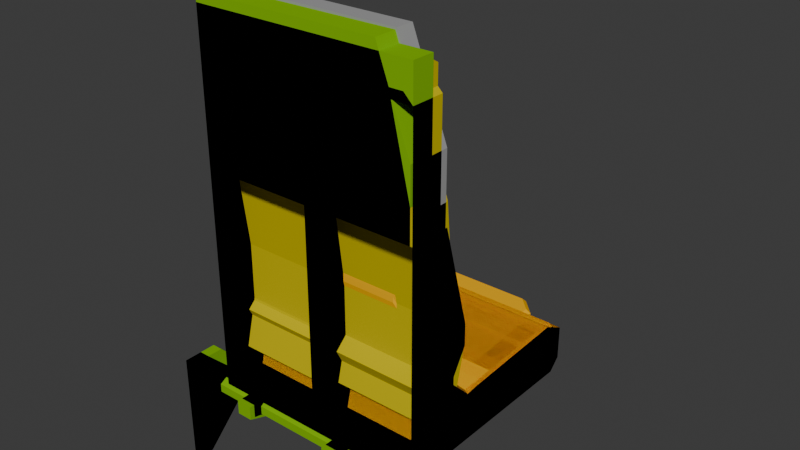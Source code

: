 # Source: seat.blend  (saved by Blender 4.5.90; exported with 4.5.12 LTS)
import bpy
from mathutils import Matrix  # noqa: F401  (used for matrix-valued properties, if any)

bpy.ops.wm.read_factory_settings(use_empty=True)
scene = bpy.context.scene
scene.name = 'Scene'

# ---- collections
col_collection = bpy.data.collections.new('Collection'); scene.collection.children.link(col_collection)
col_driver_seat_1 = bpy.data.collections.new('driver_seat_1'); scene.collection.children.link(col_driver_seat_1)
col_seats = bpy.data.collections.new('seats'); scene.collection.children.link(col_seats)

# ---- materials (node trees are filled in below, after node groups)
mat_color_c01 = bpy.data.materials.new('Color_C01')
mat_color_c01.diffuse_color = (1.0, 0.4941, 0.0, 1.0)
mat_color_c02 = bpy.data.materials.new('Color_C02')
mat_color_c02.diffuse_color = (0.608, 0.4941, 0.0, 1.0)
mat_color_lightgray = bpy.data.materials.new('Color_Lightgray')
mat_color_lightgray.diffuse_color = (0.7843, 0.7843, 0.7843, 1.0)
mat_color_darkgray = bpy.data.materials.new('Color_Darkgray')
mat_color_darkgray.diffuse_color = (0.2275, 0.2275, 0.2275, 1.0)
mat_color_gray = bpy.data.materials.new('Color_Gray')
mat_color_gray.diffuse_color = (0.3373, 0.3373, 0.3373, 1.0)
mat_color_c03 = bpy.data.materials.new('Color_C03')
mat_color_c03.diffuse_color = (0.216, 0.4941, 0.0, 1.0)

# ---- material node trees
mat_color_c01.use_nodes = True; mat_color_c01.node_tree.nodes.clear()
_N = mat_color_c01.node_tree.nodes; _L = mat_color_c01.node_tree.links
n0 = _N.new('ShaderNodeBsdfPrincipled'); n0.name = 'プリンシプルBSDF'; n0.location = (0, 300)
n0.inputs[0].default_value = (1.0, 0.4941, 0.0, 1.0)
n0.inputs[13].default_value = 0.0
n1 = _N.new('ShaderNodeOutputMaterial'); n1.name = 'マテリアル出力'; n1.location = (300, 300)
_L.new(n0.outputs[0], n1.inputs[0])
n1.is_active_output = True
mat_color_c02.use_nodes = True; mat_color_c02.node_tree.nodes.clear()
_N = mat_color_c02.node_tree.nodes; _L = mat_color_c02.node_tree.links
n0 = _N.new('ShaderNodeBsdfPrincipled'); n0.name = 'プリンシプルBSDF'; n0.location = (0, 300)
n0.inputs[0].default_value = (0.608, 0.4941, 0.0, 1.0)
n0.inputs[13].default_value = 0.0
n1 = _N.new('ShaderNodeOutputMaterial'); n1.name = 'マテリアル出力'; n1.location = (300, 300)
_L.new(n0.outputs[0], n1.inputs[0])
n1.is_active_output = True
mat_color_lightgray.use_nodes = True; mat_color_lightgray.node_tree.nodes.clear()
_N = mat_color_lightgray.node_tree.nodes; _L = mat_color_lightgray.node_tree.links
n0 = _N.new('ShaderNodeBsdfPrincipled'); n0.name = 'プリンシプルBSDF'; n0.location = (0, 300)
n0.inputs[0].default_value = (0.7843, 0.7843, 0.7843, 1.0)
n0.inputs[13].default_value = 0.0
n1 = _N.new('ShaderNodeOutputMaterial'); n1.name = 'マテリアル出力'; n1.location = (300, 300)
_L.new(n0.outputs[0], n1.inputs[0])
n1.is_active_output = True
mat_color_darkgray.use_nodes = True; mat_color_darkgray.node_tree.nodes.clear()
_N = mat_color_darkgray.node_tree.nodes; _L = mat_color_darkgray.node_tree.links
n0 = _N.new('ShaderNodeBsdfPrincipled'); n0.name = 'プリンシプルBSDF'; n0.location = (0, 300)
n0.inputs[0].default_value = (0.2275, 0.2275, 0.2275, 1.0)
n0.inputs[13].default_value = 0.0
n1 = _N.new('ShaderNodeOutputMaterial'); n1.name = 'マテリアル出力'; n1.location = (300, 300)
_L.new(n0.outputs[0], n1.inputs[0])
n1.is_active_output = True
mat_color_gray.use_nodes = True; mat_color_gray.node_tree.nodes.clear()
_N = mat_color_gray.node_tree.nodes; _L = mat_color_gray.node_tree.links
n0 = _N.new('ShaderNodeBsdfPrincipled'); n0.name = 'プリンシプルBSDF'; n0.location = (0, 300)
n0.inputs[0].default_value = (0.3373, 0.3373, 0.3373, 1.0)
n0.inputs[13].default_value = 0.0
n1 = _N.new('ShaderNodeOutputMaterial'); n1.name = 'マテリアル出力'; n1.location = (300, 300)
_L.new(n0.outputs[0], n1.inputs[0])
n1.is_active_output = True
mat_color_c03.use_nodes = True; mat_color_c03.node_tree.nodes.clear()
_N = mat_color_c03.node_tree.nodes; _L = mat_color_c03.node_tree.links
n0 = _N.new('ShaderNodeBsdfPrincipled'); n0.name = 'プリンシプルBSDF'; n0.location = (0, 300)
n0.inputs[0].default_value = (0.216, 0.4941, 0.0, 1.0)
n0.inputs[13].default_value = 0.0
n1 = _N.new('ShaderNodeOutputMaterial'); n1.name = 'マテリアル出力'; n1.location = (300, 300)
_L.new(n0.outputs[0], n1.inputs[0])
n1.is_active_output = True

# ---- world
world_world = bpy.data.worlds.new('World'); scene.world = world_world
world_world.use_nodes = True; world_world.node_tree.nodes.clear()
_N = world_world.node_tree.nodes; _L = world_world.node_tree.links
n0 = _N.new('ShaderNodeOutputWorld'); n0.name = 'World Output'; n0.location = (300, 300)
n1 = _N.new('ShaderNodeBackground'); n1.name = 'Background'; n1.location = (10, 300)
n1.inputs[0].default_value = (0.05088, 0.05088, 0.05088, 1.0)
_L.new(n1.outputs[0], n0.inputs[0])
n0.is_active_output = True
world_world.color = (0.05088, 0.05088, 0.05088)
world_world.sun_shadow_jitter_overblur = 0.0

# ---- meshes
me_001 = bpy.data.meshes.new('立方体.001')
me_001.from_pydata([(0.0, -0.325, -0.075), (0.0, 0.0, 0.0), (0.0, -0.22, 0.0), (0.13, 0.0, 0.0), (0.15, -0.22, 0.0), (0.0, -0.16, -0.01), (0.11, -0.16, -0.01), (0.0, -0.17, -0.01), (0.11, -0.17, -0.01), (0.2, -0.325, -0.01), (0.19, 0.08086, 0.0), (0.2, 0.085, -0.01), (0.1559, 0.115, 0.0), (0.16, 0.125, -0.01), (0.0, 0.115, 0.0), (0.0, 0.125, -0.01), (0.2, -0.325, -0.065), (0.1892, -0.325, -0.075), (0.16, 0.1142, -0.075), (0.16, 0.125, -0.065), (0.2, 0.085, -0.065), (0.1892, 0.085, -0.075), (0.0, 0.125, -0.065), (0.0, 0.1142, -0.075), (0.0, -0.325, -0.01), (0.0, -0.315, 0.0), (0.19, -0.315, 0.0)], [], [(22, 15, 13, 19), (12, 14, 1, 3), (17, 0, 23, 18, 21), (20, 11, 9, 16), (11, 20, 19, 13), (16, 17, 21, 20), (2, 4, 8, 7), (4, 3, 6), (1, 5, 6, 3), (6, 5, 7, 8), (8, 4, 6), (12, 10, 11, 13), (25, 26, 4, 2), (13, 15, 14, 12), (19, 20, 21, 18), (18, 23, 22, 19), (9, 11, 10, 26), (10, 12, 3), (24, 0, 17, 16, 9), (26, 10, 3, 4), (9, 26, 25, 24)])
_uv = me_001.uv_layers.new(name='UVマップ')
_uv.uv.foreach_set('vector', [0.4083, 0.375, 0.5917, 0.375, 0.5917, 0.475, 0.4083, 0.475, 0.6526, 0.5059, 0.75, 0.5055, 0.75, 0.5693, 0.6703, 0.5674, 0.375, 0.7325, 0.375, 0.875, 0.375, 0.375, 0.375, 0.4818, 0.375, 0.5182, 0.4083, 0.525, 0.5917, 0.525, 0.5917, 0.725, 0.4083, 0.725, 0.5917, 0.525, 0.4083, 0.525, 0.4083, 0.475, 0.5917, 0.475, 0.375, 0.725, 0.375, 0.7325, 0.375, 0.5182, 0.4083, 0.525, 0.75, 0.7144, 0.67, 0.6998, 0.67, 0.6998, 0.75, 0.7144, 0.67, 0.6998, 0.6703, 0.5674, 0.67, 0.6998, 0.75, 0.5693, 0.75, 0.7144, 0.67, 0.6998, 0.6703, 0.5674, 0.67, 0.6998, 0.75, 0.7144, 0.75, 0.7144, 0.67, 0.6998, 0.67, 0.6998, 0.67, 0.6998, 0.67, 0.6998, 0.625, 0.4787, 0.625, 0.5213, 0.5917, 0.525, 0.5917, 0.475, 0.625, 0.875, 0.6313, 0.7213, 0.67, 0.6998, 0.75, 0.7144, 0.5917, 0.475, 0.5917, 0.375, 0.625, 0.375, 0.625, 0.4724, 0.4083, 0.475, 0.4083, 0.525, 0.375, 0.5182, 0.375, 0.4818, 0.375, 0.4818, 0.375, 0.375, 0.4083, 0.375, 0.4083, 0.475, 0.5917, 0.725, 0.5917, 0.525, 0.6313, 0.5269, 0.6313, 0.7213, 0.6313, 0.5269, 0.6526, 0.5059, 0.6703, 0.5674, 0.5917, 0.875, 0.375, 0.875, 0.375, 0.7325, 0.4083, 0.725, 0.5917, 0.725, 0.6313, 0.7213, 0.6313, 0.5269, 0.6703, 0.5674, 0.67, 0.6998, 0.5917, 0.725, 0.6313, 0.7213, 0.625, 0.875, 0.5917, 0.875])
me_001.materials.append(mat_color_c01)
me_001.update()
me_002 = bpy.data.meshes.new('立方体.002')
me_002.from_pydata([(0.0, 0.2, -0.02), (2.22e-16, 0.19, -0.03), (0.0, 0.19, 0.03), (0.0, 0.2, 0.02), (0.1281, 0.19, -0.03623), (0.134, 0.2, -0.0271), (0.1815, 0.1359, -0.04563), (0.1931, 0.14, -0.03752), (0.1919, 0.1359, 0.01346), (0.2, 0.14, 0.001876), (0.1386, 0.19, 0.02286), (0.1409, 0.2, 0.01229), (0.09634, 0.19, 0.03), (0.09638, 0.2, 0.02), (0.09284, 0.19, -0.03), (0.0946, 0.2001, -0.02002), (5.9e-18, -0.1264, -0.03), (2.22e-16, -0.1864, -0.02), (0.0, -0.1864, 0.01999), (0.0, -0.1264, 0.03), (0.09284, -0.1264, 0.03), (0.09284, -0.1864, 0.01999), (0.09284, -0.1264, -0.03), (0.09371, -0.1864, -0.02), (0.1791, -0.1864, -0.03506), (0.1815, -0.1264, -0.04563), (0.1839, -0.1864, -0.0317), (0.1931, -0.1264, -0.03752), (0.1894, -0.1864, -0.0004671), (0.2, -0.1264, 0.001876), (0.1861, -0.1864, 0.00435), (0.1919, -0.1264, 0.01346), (0.09634, -0.1264, 0.03), (0.09576, -0.1864, 0.01998), (0.1939, -0.1264, -0.03252), (0.1991, -0.1264, -0.003124), (0.1939, 0.07364, -0.03252), (0.1991, 0.07364, -0.003124), (0.2039, -0.1264, -0.03252), (0.2039, -0.1264, -0.003124), (0.2039, 0.07364, -0.03252), (0.2039, 0.07364, -0.003124)], [], [(13, 3, 2, 12), (20, 32, 12, 2, 19), (1, 14, 22, 16), (9, 7, 5, 11), (7, 27, 25, 6), (8, 31, 29, 9), (10, 8, 9, 11), (6, 4, 5, 7), (7, 9, 29, 27), (8, 10, 12, 32, 31), (14, 15, 5, 4), (15, 13, 11, 5), (13, 12, 10, 11), (24, 26, 28, 30, 33, 23), (15, 0, 3, 13), (14, 1, 0, 15), (22, 14, 4, 6, 25), (23, 33, 21), (23, 17, 16, 22), (18, 21, 20, 19), (26, 24, 25, 27), (30, 28, 29, 31), (33, 30, 31, 32), (27, 29, 28, 26), (21, 33, 32, 20), (24, 23, 22, 25), (23, 21, 18, 17), (36, 37, 41, 40), (40, 41, 39, 38), (38, 39, 35, 34), (36, 40, 38, 34), (41, 37, 35, 39)])
me_002.polygons.foreach_set('material_index', [0, 0, 0, 0, 0, 0, 0, 0, 0, 0, 0, 0, 0, 0, 0, 0, 0, 0, 0, 0, 0, 0, 0, 0, 0, 0, 0, 1, 1, 1, 1, 1])
_uv = me_002.uv_layers.new(name='UVマップ')
_uv.uv.foreach_set('vector', [0.5833, 0.4035, 0.5833, 0.25, 0.625, 0.25, 0.625, 0.4035, 0.7262, 0.7435, 0.7215, 0.7435, 0.7215, 0.5062, 0.875, 0.5062, 0.875, 0.7435, 0.125, 0.5063, 0.2785, 0.5063, 0.2785, 0.7435, 0.125, 0.7435, 0.5833, 0.5375, 0.4167, 0.5375, 0.4167, 0.425, 0.5833, 0.425, 0.4167, 0.5375, 0.4167, 0.7435, 0.3625, 0.7435, 0.3625, 0.5401, 0.6375, 0.5401, 0.6375, 0.7435, 0.5833, 0.7435, 0.5833, 0.5375, 0.625, 0.4305, 0.625, 0.532, 0.5833, 0.5375, 0.5833, 0.425, 0.3625, 0.5401, 0.2948, 0.5063, 0.3, 0.5, 0.375, 0.5375, 0.4167, 0.5375, 0.5833, 0.5375, 0.5833, 0.7435, 0.4167, 0.7435, 0.6375, 0.5401, 0.7052, 0.5062, 0.7215, 0.5062, 0.7215, 0.7435, 0.6375, 0.7435, 0.2785, 0.5063, 0.2785, 0.5, 0.3, 0.5, 0.2948, 0.5063, 0.4167, 0.4035, 0.5833, 0.4035, 0.5833, 0.425, 0.4167, 0.425, 0.5833, 0.4035, 0.625, 0.4035, 0.625, 0.4198, 0.5833, 0.425, 0.4167, 0.7651, 0.434, 0.7605, 0.5661, 0.7604, 0.5835, 0.765, 0.5833, 0.8465, 0.4169, 0.8462, 0.2785, 0.5, 0.4167, 0.25, 0.5833, 0.25, 0.5833, 0.4035, 0.2785, 0.5063, 0.125, 0.5063, 0.4167, 0.25, 0.2785, 0.5, 0.2785, 0.7435, 0.2785, 0.5063, 0.2948, 0.5063, 0.3625, 0.5401, 0.3625, 0.7435, 0.4087, 0.8545, 0.5833, 0.8465, 0.6637, 0.7661, 0.2785, 0.75, 0.125, 0.75, 0.125, 0.7435, 0.2785, 0.7435, 0.875, 0.75, 0.7215, 0.75, 0.7262, 0.7435, 0.875, 0.7435, 0.4008, 0.75, 0.3784, 0.75, 0.3625, 0.7435, 0.4167, 0.7435, 0.5835, 0.765, 0.5661, 0.7604, 0.5833, 0.75, 0.625, 0.7625, 0.5833, 0.8465, 0.5835, 0.765, 0.625, 0.7625, 0.625, 0.8465, 0.4167, 0.7435, 0.5833, 0.7435, 0.5661, 0.7604, 0.434, 0.7605, 0.6637, 0.7661, 0.5833, 0.8465, 0.625, 0.8465, 0.7215, 0.75, 0.3586, 0.75, 0.2785, 0.75, 0.2785, 0.7435, 0.3625, 0.7435, 0.4167, 0.8451, 0.5833, 0.8465, 0.5833, 1.0, 0.4167, 1.0, 0.375, 0.25, 0.625, 0.25, 0.625, 0.5, 0.375, 0.5, 0.375, 0.5, 0.625, 0.5, 0.625, 0.75, 0.375, 0.75, 0.375, 0.75, 0.625, 0.75, 0.625, 1.0, 0.375, 1.0, 0.125, 0.5, 0.375, 0.5, 0.375, 0.75, 0.125, 0.75, 0.625, 0.5, 0.875, 0.5, 0.875, 0.75, 0.625, 0.75])
me_002.materials.append(mat_color_c02)
me_002.materials.append(mat_color_lightgray)
me_002.update()
me_004 = bpy.data.meshes.new('立方体.004')
me_004.from_pydata([(0.2039, -0.285, -0.015), (0.2139, -0.285, -0.015), (0.2139, -0.135, -0.06), (0.2139, -0.135, -0.015), (0.2039, -0.235, -0.015), (0.2139, -0.235, -0.015), (0.2, -0.285, -0.015), (0.2, -0.235, -0.015), (0.2, -0.135, -0.015), (0.2, -0.135, -0.06), (0.2139, -0.2637, 0.09018), (0.2139, -0.27, 0.095), (0.2139, -0.28, 0.095), (0.2139, -0.285, 0.09), (0.2039, -0.285, 0.09), (0.2039, -0.28, 0.095), (0.2039, -0.27, 0.095), (0.2039, -0.2637, 0.09018), (0.2139, -0.285, -0.05), (0.2139, -0.275, -0.06), (0.2, -0.275, -0.06), (0.2, -0.285, -0.05), (0.2149, -0.2683, 0.08509), (0.2149, -0.2743, 0.09109), (0.2149, -0.2803, 0.08509), (0.2149, -0.2743, 0.07909), (0.2189, -0.2673, 0.0495), (0.2189, -0.2788, 0.04121), (0.2189, -0.2744, 0.02779), (0.2189, -0.2603, 0.02779), (0.2189, -0.2559, 0.04121), (0.2189, -0.2788, 0.04121), (0.2189, -0.2673, 0.0495), (0.2189, -0.2744, 0.02779), (0.2189, -0.2603, 0.02779), (0.2189, -0.2559, 0.04121), (0.2139, -0.2788, 0.04121), (0.2139, -0.2673, 0.0495), (0.2139, -0.2744, 0.02779), (0.2139, -0.2603, 0.02779), (0.2139, -0.2559, 0.04121)], [], [(2, 3, 5, 1, 18, 19), (0, 1, 13, 14), (2, 9, 8, 3), (5, 4, 17, 10), (4, 0, 14, 15, 16, 17), (1, 5, 10, 11, 12, 13), (0, 4, 7, 6), (3, 8, 7, 4, 5), (12, 15, 14, 13), (16, 11, 10, 17), (11, 16, 15, 12), (20, 19, 18, 21), (18, 1, 0, 6, 21), (19, 20, 9, 2), (23, 24, 25, 22), (27, 28, 29, 30, 26), (31, 36, 38, 33), (30, 35, 32, 26), (28, 33, 34, 29), (26, 32, 31, 27), (29, 34, 35, 30), (27, 31, 33, 28), (35, 40, 37, 32), (33, 38, 39, 34), (32, 37, 36, 31), (34, 39, 40, 35)])
me_004.polygons.foreach_set('material_index', [0, 0, 0, 0, 0, 0, 0, 0, 0, 0, 0, 0, 0, 0, 2, 1, 1, 1, 1, 1, 1, 1, 1, 1, 1, 1])
_uv = me_004.uv_layers.new(name='UVマップ')
_uv.uv.foreach_set('vector', [0.375, 0.5, 0.625, 0.5, 0.625, 0.625, 0.625, 0.75, 0.4306, 0.75, 0.375, 0.725, 0.625, 1.0, 0.625, 0.75, 0.625, 0.75, 0.625, 1.0, 0.375, 0.5, 0.375, 0.25, 0.625, 0.25, 0.625, 0.5, 0.625, 0.625, 0.875, 0.625, 0.875, 0.625, 0.625, 0.625, 0.625, 0.125, 0.625, 0.0, 0.625, 0.0, 0.625, 0.03125, 0.625, 0.09375, 0.625, 0.125, 0.625, 0.75, 0.625, 0.625, 0.625, 0.625, 0.625, 0.6562, 0.625, 0.7188, 0.625, 0.75, 0.625, 0.0, 0.625, 0.125, 0.625, 0.125, 0.625, 0.0, 0.625, 0.5, 0.875, 0.5, 0.875, 0.625, 0.875, 0.625, 0.625, 0.625, 0.625, 0.75, 0.625, 1.0, 0.625, 1.0, 0.625, 0.75, 0.875, 0.6562, 0.625, 0.6562, 0.625, 0.625, 0.875, 0.625, 0.625, 0.6562, 0.875, 0.6562, 0.875, 0.7188, 0.625, 0.7188, 0.125, 0.725, 0.375, 0.725, 0.375, 0.75, 0.125, 0.75, 0.4306, 0.75, 0.625, 0.75, 0.625, 1.0, 0.625, 1.0, 0.4306, 1.0, 0.375, 0.725, 0.125, 0.725, 0.125, 0.5, 0.375, 0.5, 0.0, 0.0, 0.0, 0.0, 0.0, 0.0, 0.0, 0.0, 0.0, 0.0, 0.0, 0.0, 0.0, 0.0, 0.0, 0.0, 0.0, 0.0, 0.0, 0.0, 0.0, 0.0, 0.0, 0.0, 0.0, 0.0, 0.0, 0.0, 0.0, 0.0, 0.0, 0.0, 0.0, 0.0, 0.0, 0.0, 0.0, 0.0, 0.0, 0.0, 0.0, 0.0, 0.0, 0.0, 0.0, 0.0, 0.0, 0.0, 0.0, 0.0, 0.0, 0.0, 0.0, 0.0, 0.0, 0.0, 0.0, 0.0, 0.0, 0.0, 0.0, 0.0, 0.0, 0.0, 0.0, 0.0, 0.0, 0.0, 0.0, 0.0, 0.0, 0.0, 0.0, 0.0, 0.0, 0.0, 0.0, 0.0, 0.0, 0.0, 0.0, 0.0, 0.0, 0.0, 0.0, 0.0, 0.0, 0.0, 0.0, 0.0, 0.0, 0.0, 0.0, 0.0, 0.0, 0.0, 0.0, 0.0])
me_004.materials.append(mat_color_lightgray)
me_004.materials.append(mat_color_darkgray)
me_004.materials.append(mat_color_gray)
me_004.update()
me_017 = bpy.data.meshes.new('立方体.017')
me_017.from_pydata([(0.1063, -0.25, -0.005), (0.1063, -0.325, 0.045), (0.1063, -0.075, -0.005), (0.1063, -0.075, 0.045), (0.1438, -0.25, -0.005), (0.1438, -0.325, 0.045), (0.1438, -0.075, -0.005), (0.1438, -0.075, 0.045), (0.1063, -0.325, 0.0125), (0.1438, -0.325, 0.0125), (1.49e-08, -0.25, 0.04), (1.49e-08, -0.2673, 0.03), (1.49e-08, -0.2673, 0.01), (1.49e-08, -0.25, -1.49e-08), (1.49e-08, -0.2327, 0.01), (1.49e-08, -0.2327, 0.03), (0.1063, -0.25, 0.04), (0.1063, -0.2673, 0.03), (0.1063, -0.2673, 0.01), (0.1063, -0.25, -1.49e-08), (0.1063, -0.2327, 0.01), (0.1063, -0.2327, 0.03), (0.1438, -0.25, 0.04), (0.1438, -0.2673, 0.03), (0.1438, -0.2673, 0.01), (0.1438, -0.25, -1.49e-08), (0.1438, -0.2327, 0.01), (0.1438, -0.2327, 0.03), (0.2367, -0.25, 0.04), (0.2367, -0.2673, 0.03), (0.2367, -0.2673, 0.01), (0.2367, -0.25, -1.49e-08), (0.2367, -0.2327, 0.01), (0.2367, -0.2327, 0.03), (0.2367, -0.215, 1.397e-08), (0.2367, -0.215, 0.04), (0.2367, -0.295, 0.12), (0.2367, -0.345, -0.13), (0.2367, -0.375, 0.12), (0.2367, -0.375, -0.13), (0.2617, -0.215, 1.397e-08), (0.2617, -0.215, 0.04), (0.2617, -0.295, 0.12), (0.2617, -0.345, -0.13), (0.2617, -0.375, 0.12), (0.2617, -0.375, -0.13)], [], [(0, 8, 1, 3, 2), (6, 7, 5, 9, 4), (9, 5, 1, 8), (2, 6, 4, 0), (7, 3, 1, 5), (4, 9, 8, 0), (15, 21, 20, 14), (13, 19, 18, 12), (11, 17, 16, 10), (10, 16, 21, 15), (14, 20, 19, 13), (12, 18, 17, 11), (27, 22, 28, 33), (25, 26, 32, 31), (23, 24, 30, 29), (26, 27, 33, 32), (24, 25, 31, 30), (22, 23, 29, 28), (35, 34, 32, 33), (30, 31, 32, 34, 37), (38, 39, 45, 44), (37, 34, 40, 43), (39, 37, 43, 45), (37, 39, 38, 36, 29, 30), (28, 29, 36, 35, 33), (36, 38, 44, 42), (35, 36, 42, 41), (34, 35, 41, 40), (42, 44, 45, 43, 40, 41)])
_uv = me_017.uv_layers.new(name='UVマップ')
_uv.uv.foreach_set('vector', [0.375, 0.0, 0.5, 0.0, 0.625, 0.0, 0.625, 0.25, 0.375, 0.25, 0.375, 0.5, 0.625, 0.5, 0.625, 0.75, 0.5, 0.75, 0.375, 0.75, 0.5, 0.75, 0.625, 0.75, 0.625, 1.0, 0.5, 1.0, 0.125, 0.5, 0.375, 0.5, 0.375, 0.75, 0.125, 0.75, 0.625, 0.5, 0.875, 0.5, 0.875, 0.75, 0.625, 0.75, 0.375, 0.75, 0.5, 0.75, 0.5, 1.0, 0.375, 1.0, 0.0, 0.0, 0.0, 0.0, 0.0, 0.0, 0.0, 0.0, 0.0, 0.0, 0.0, 0.0, 0.0, 0.0, 0.0, 0.0, 0.0, 0.0, 0.0, 0.0, 0.0, 0.0, 0.0, 0.0, 0.0, 0.0, 0.0, 0.0, 0.0, 0.0, 0.0, 0.0, 0.0, 0.0, 0.0, 0.0, 0.0, 0.0, 0.0, 0.0, 0.0, 0.0, 0.0, 0.0, 0.0, 0.0, 0.0, 0.0, 0.0, 0.0, 0.0, 0.0, 0.0, 0.0, 0.0, 0.0, 0.0, 0.0, 0.0, 0.0, 0.0, 0.0, 0.0, 0.0, 0.0, 0.0, 0.0, 0.0, 0.0, 0.0, 0.0, 0.0, 0.0, 0.0, 0.0, 0.0, 0.0, 0.0, 0.0, 0.0, 0.0, 0.0, 0.0, 0.0, 0.0, 0.0, 0.0, 0.0, 0.0, 0.0, 0.0, 0.0, 0.0, 0.0, 0.0, 0.0, 0.0, 0.0, 0.0, 0.0, 0.0, 0.0, 0.0, 0.0, 0.0, 0.0, 0.0, 0.0, 0.0, 0.0, 0.0, 0.0, 0.0, 0.0, 0.0, 0.0, 0.0, 0.0, 0.0, 0.0, 0.0, 0.0, 0.0, 0.0, 0.0, 0.0, 0.0, 0.0, 0.0, 0.0, 0.0, 0.0, 0.0, 0.0, 0.0, 0.0, 0.0, 0.0, 0.0, 0.0, 0.0, 0.0, 0.0, 0.0, 0.0, 0.0, 0.0, 0.0, 0.0, 0.0, 0.0, 0.0, 0.0, 0.0, 0.0, 0.0, 0.0, 0.0, 0.0, 0.0, 0.0, 0.0, 0.0, 0.0, 0.0, 0.0, 0.0, 0.0, 0.0, 0.0, 0.0, 0.0, 0.0, 0.0, 0.0, 0.0, 0.0, 0.0, 0.0, 0.0, 0.0, 0.0, 0.0, 0.0, 0.0, 0.0, 0.0, 0.0, 0.0, 0.0, 0.0, 0.0, 0.0, 0.0, 0.0, 0.0])
me_017.materials.append(mat_color_c03)
me_017.update()
me_021 = bpy.data.meshes.new('立方体.021')
me_021.from_pydata([(-0.15, -0.075, 0.045), (0.15, -0.075, 0.045), (-0.15, 0.225, 0.045), (0.15, 0.225, 0.045), (-0.15, -0.075, -0.01), (0.15, -0.075, -0.01), (-0.15, 0.225, -0.01), (0.15, 0.225, -0.01)], [], [(4, 6, 7, 5), (1, 5, 7, 3), (2, 6, 4, 0), (3, 7, 6, 2), (0, 4, 5, 1)])
_uv = me_021.uv_layers.new(name='UVマップ')
_uv.uv.foreach_set('vector', [0.0, 0.0, 0.0, 1.0, 1.0, 1.0, 1.0, 0.0, 1.0, 0.0, 1.0, 0.0, 1.0, 1.0, 1.0, 1.0, 0.0, 1.0, 0.0, 1.0, 0.0, 0.0, 0.0, 0.0, 1.0, 1.0, 1.0, 1.0, 0.0, 1.0, 0.0, 1.0, 0.0, 0.0, 0.0, 0.0, 1.0, 0.0, 1.0, 0.0])
me_021.materials.append(mat_color_darkgray)
me_021.update()
me_001_1 = bpy.data.meshes.new('平面.001')
me_001_1.from_pydata([(-0.0625, 0.02589, 0.0), (0.0625, 0.02589, 0.0), (-0.02589, 0.0625, 0.0), (0.02589, 0.0625, 0.0), (-0.0625, -0.02589, 0.0), (0.0625, -0.02589, 0.0), (-0.02589, -0.0625, 0.0), (0.02589, -0.0625, 0.0), (-0.0625, 0.02589, 0.12), (0.0625, 0.02589, 0.12), (-0.02589, 0.0625, 0.12), (0.02589, 0.0625, 0.12), (-0.0625, -0.02589, 0.12), (0.0625, -0.02589, 0.12), (-0.02589, -0.0625, 0.12), (0.02589, -0.0625, 0.12)], [], [(0, 2, 3, 1, 5, 7, 6, 4), (6, 14, 12, 4), (1, 9, 13, 5), (3, 11, 9, 1), (0, 8, 10, 2), (5, 13, 15, 7), (7, 15, 14, 6), (4, 12, 8, 0), (2, 10, 11, 3)])
_uv = me_001_1.uv_layers.new(name='UVマップ')
_uv.uv.foreach_set('vector', [0.0, 0.0, 0.0, 1.0, 1.0, 1.0, 1.0, 0.0, 1.0, 0.0, 1.0, 0.0, 0.0, 0.0, 0.0, 0.0, 0.0, 0.0, 0.0, 0.0, 0.0, 0.0, 0.0, 0.0, 1.0, 0.0, 1.0, 0.0, 1.0, 0.0, 1.0, 0.0, 1.0, 1.0, 1.0, 1.0, 1.0, 0.0, 1.0, 0.0, 0.0, 0.0, 0.0, 0.0, 0.0, 1.0, 0.0, 1.0, 1.0, 0.0, 1.0, 0.0, 1.0, 0.0, 1.0, 0.0, 1.0, 0.0, 1.0, 0.0, 0.0, 0.0, 0.0, 0.0, 0.0, 0.0, 0.0, 0.0, 0.0, 0.0, 0.0, 0.0, 0.0, 1.0, 0.0, 1.0, 1.0, 1.0, 1.0, 1.0])
me_001_1.materials.append(mat_color_c03)
me_001_1.update()
me_003 = bpy.data.meshes.new('立方体.003')
me_003.from_pydata([(0.1063, -0.2875, -0.005), (0.1063, -0.3375, 0.045), (0.1063, -0.2, -0.005), (0.1063, -0.2, 0.045), (0.1438, -0.2875, -0.005), (0.1438, -0.3375, 0.045), (0.1438, -0.2, -0.005), (0.1438, -0.2, 0.045), (0.1063, -0.3375, 0.0125), (0.1438, -0.3375, 0.0125), (1.49e-08, -0.2875, 0.04), (1.49e-08, -0.3048, 0.03), (1.49e-08, -0.3048, 0.01), (1.49e-08, -0.2875, -1.49e-08), (1.49e-08, -0.2702, 0.01), (1.49e-08, -0.2702, 0.03), (0.1063, -0.2875, 0.04), (0.1063, -0.3048, 0.03), (0.1063, -0.3048, 0.01), (0.1063, -0.2875, -1.49e-08), (0.1063, -0.2702, 0.01), (0.1063, -0.2702, 0.03), (0.1438, -0.2875, 0.04), (0.1438, -0.3048, 0.03), (0.1438, -0.3048, 0.01), (0.1438, -0.2875, -1.49e-08), (0.1438, -0.2702, 0.01), (0.1438, -0.2702, 0.03), (0.2367, -0.2875, 0.04), (0.2367, -0.3048, 0.03), (0.2367, -0.3048, 0.01), (0.2367, -0.2875, -1.49e-08), (0.2367, -0.2702, 0.01), (0.2367, -0.2702, 0.03), (0.2367, -0.2525, -0.0375), (0.2367, -0.2525, 0.04), (0.2367, -0.3325, 0.12), (0.2367, -0.345, -0.13), (0.2367, -0.375, 0.12), (0.2367, -0.375, -0.13), (0.2617, -0.2525, -0.0375), (0.2617, -0.2525, 0.04), (0.2617, -0.3325, 0.12), (0.2617, -0.345, -0.13), (0.2617, -0.375, 0.12), (0.2617, -0.375, -0.13)], [], [(0, 8, 1, 3, 2), (6, 7, 5, 9, 4), (9, 5, 1, 8), (2, 6, 4, 0), (7, 3, 1, 5), (4, 9, 8, 0), (15, 21, 20, 14), (13, 19, 18, 12), (11, 17, 16, 10), (10, 16, 21, 15), (14, 20, 19, 13), (12, 18, 17, 11), (27, 22, 28, 33), (25, 26, 32, 31), (23, 24, 30, 29), (26, 27, 33, 32), (24, 25, 31, 30), (22, 23, 29, 28), (35, 34, 32, 33), (30, 31, 32, 34, 37), (38, 39, 45, 44), (37, 34, 40, 43), (39, 37, 43, 45), (37, 39, 38, 36, 29, 30), (28, 29, 36, 35, 33), (36, 38, 44, 42), (35, 36, 42, 41), (34, 35, 41, 40), (42, 44, 45, 43, 40, 41)])
_uv = me_003.uv_layers.new(name='UVマップ')
_uv.uv.foreach_set('vector', [0.375, 0.0, 0.5, 0.0, 0.625, 0.0, 0.625, 0.25, 0.375, 0.25, 0.375, 0.5, 0.625, 0.5, 0.625, 0.75, 0.5, 0.75, 0.375, 0.75, 0.5, 0.75, 0.625, 0.75, 0.625, 1.0, 0.5, 1.0, 0.125, 0.5, 0.375, 0.5, 0.375, 0.75, 0.125, 0.75, 0.625, 0.5, 0.875, 0.5, 0.875, 0.75, 0.625, 0.75, 0.375, 0.75, 0.5, 0.75, 0.5, 1.0, 0.375, 1.0, 0.0, 0.0, 0.0, 0.0, 0.0, 0.0, 0.0, 0.0, 0.0, 0.0, 0.0, 0.0, 0.0, 0.0, 0.0, 0.0, 0.0, 0.0, 0.0, 0.0, 0.0, 0.0, 0.0, 0.0, 0.0, 0.0, 0.0, 0.0, 0.0, 0.0, 0.0, 0.0, 0.0, 0.0, 0.0, 0.0, 0.0, 0.0, 0.0, 0.0, 0.0, 0.0, 0.0, 0.0, 0.0, 0.0, 0.0, 0.0, 0.0, 0.0, 0.0, 0.0, 0.0, 0.0, 0.0, 0.0, 0.0, 0.0, 0.0, 0.0, 0.0, 0.0, 0.0, 0.0, 0.0, 0.0, 0.0, 0.0, 0.0, 0.0, 0.0, 0.0, 0.0, 0.0, 0.0, 0.0, 0.0, 0.0, 0.0, 0.0, 0.0, 0.0, 0.0, 0.0, 0.0, 0.0, 0.0, 0.0, 0.0, 0.0, 0.0, 0.0, 0.0, 0.0, 0.0, 0.0, 0.0, 0.0, 0.0, 0.0, 0.0, 0.0, 0.0, 0.0, 0.0, 0.0, 0.0, 0.0, 0.0, 0.0, 0.0, 0.0, 0.0, 0.0, 0.0, 0.0, 0.0, 0.0, 0.0, 0.0, 0.0, 0.0, 0.0, 0.0, 0.0, 0.0, 0.0, 0.0, 0.0, 0.0, 0.0, 0.0, 0.0, 0.0, 0.0, 0.0, 0.0, 0.0, 0.0, 0.0, 0.0, 0.0, 0.0, 0.0, 0.0, 0.0, 0.0, 0.0, 0.0, 0.0, 0.0, 0.0, 0.0, 0.0, 0.0, 0.0, 0.0, 0.0, 0.0, 0.0, 0.0, 0.0, 0.0, 0.0, 0.0, 0.0, 0.0, 0.0, 0.0, 0.0, 0.0, 0.0, 0.0, 0.0, 0.0, 0.0, 0.0, 0.0, 0.0, 0.0, 0.0, 0.0, 0.0, 0.0, 0.0, 0.0, 0.0, 0.0, 0.0, 0.0, 0.0, 0.0, 0.0, 0.0, 0.0, 0.0])
me_003.materials.append(mat_color_c03)
me_003.update()
me_014 = bpy.data.meshes.new('立方体.014')
me_014.from_pydata([(0.125, -0.275, -0.125), (0.125, -0.25, -0.025), (0.375, -0.25, -0.025), (0.125, 0.125, -0.1), (0.125, 0.1, -0.125), (0.125, 0.075, -1.863e-08), (0.125, 0.125, -0.025), (0.375, 0.1, -0.125), (0.375, 0.125, -0.1), (0.375, 0.125, -0.025), (0.375, 0.075, -1.863e-08), (0.375, -0.175, -0.0125), (0.125, -0.175, -0.0125), (0.375, -0.275, -0.125)], [], [(4, 7, 13, 0), (11, 12, 1, 2), (7, 4, 3, 8), (5, 10, 9, 6), (3, 6, 9, 8), (10, 5, 12, 11), (7, 8, 9, 10, 11, 2, 13), (1, 0, 13, 2)])
_uv = me_014.uv_layers.new(name='UVマップ')
_uv.uv.foreach_set('vector', [0.125, 0.5125, 0.375, 0.5125, 0.375, 0.5125, 0.125, 0.5125, 0.625, 0.6612, 0.875, 0.6612, 0.875, 0.6875, 0.625, 0.6875, 0.375, 0.5125, 0.125, 0.5125, 0.125, 0.5, 0.375, 0.5, 0.625, 0.25, 0.625, 0.5, 0.5625, 0.5, 0.5625, 0.25, 0.4375, 0.25, 0.5625, 0.25, 0.5625, 0.5, 0.4375, 0.5, 0.625, 0.5125, 0.875, 0.5125, 0.875, 0.6612, 0.625, 0.6612, 0.375, 0.5125, 0.375, 0.5, 0.5625, 0.5, 0.625, 0.5, 0.625, 0.6612, 0.625, 0.6875, 0.375, 0.5125, 0.875, 0.6875, 0.125, 0.5125, 0.375, 0.5125, 0.625, 0.6875])
me_014.materials.append(mat_color_c01)
me_014.update()
me_013 = bpy.data.meshes.new('立方体.013')
me_013.from_pydata([(0.125, 0.0, -0.025), (0.375, 0.0, -0.025), (0.375, -0.05, 0.375), (0.375, -0.125, 0.375), (0.125, -0.125, 0.375), (0.125, -0.05, 0.375), (0.125, 1.49e-08, 0.05), (0.375, -3.725e-09, 0.05), (0.125, -0.025, 0.275), (0.375, -0.025, 0.275), (0.125, -0.025, -0.125), (0.375, -0.025, -0.125), (0.375, -0.125, -0.125), (0.125, -0.125, -0.125)], [], [(5, 2, 9, 8), (1, 0, 6, 7), (2, 5, 4, 3), (6, 8, 9, 7), (10, 11, 12, 13), (0, 1, 11, 10), (3, 12, 11, 1, 7, 9, 2)])
_uv = me_013.uv_layers.new(name='UVマップ')
_uv.uv.foreach_set('vector', [0.875, 0.6875, 0.625, 0.6875, 0.625, 0.6875, 0.875, 0.6875, 0.625, 0.6875, 0.875, 0.6875, 0.875, 0.6875, 0.625, 0.6875, 0.625, 0.6875, 0.875, 0.6875, 0.875, 0.75, 0.625, 0.75, 0.875, 0.6875, 0.875, 0.6875, 0.625, 0.6875, 0.625, 0.6875, 0.875, 0.6875, 0.625, 0.6875, 0.0, 0.0, 0.0, 0.0, 0.875, 0.6875, 0.625, 0.6875, 0.625, 0.6875, 0.875, 0.6875, 0.625, 0.75, 0.0, 0.0, 0.625, 0.6875, 0.625, 0.6875, 0.625, 0.6875, 0.625, 0.6875, 0.625, 0.6875])
me_013.materials.append(mat_color_c01)
me_013.update()
me_018 = bpy.data.meshes.new('立方体.018')
me_018.from_pydata([(0.365, -0.325, 0.69), (0.375, -0.375, -0.125), (0.375, -0.375, 0.7), (0.375, -0.325, 0.7), (0.365, -0.3, 0.375), (0.365, -0.3, 0.675), (0.365, 0.0975, -0.0825), (0.365, -0.325, 0.375), (0.375, -0.125, -0.125), (0.375, 0.0975, -0.0825), (0.365, -0.2425, -0.095), (0.375, -0.2425, -0.095), (0.375, -0.325, 0.07), (0.365, -0.325, 0.07), (0.375, 0.09, -0.105), (0.365, -0.125, -0.125), (0.365, -0.2775, -0.025), (0.365, 0.1025, -0.095), (0.365, 0.125, -0.075), (0.365, 0.125, -0.025), (0.365, 0.075, -1.863e-08), (0.365, -0.175, -0.0125), (0.365, -0.25, 0.075), (0.365, -0.25, 0.15), (0.365, -0.275, 0.3), (0.365, -0.3025, 0.025), (0.365, 0.0925, -0.0975), (-0.125, -0.375, -0.125), (-0.125, -0.375, 0.7), (-0.125, -0.325, 0.7), (-0.125, -0.3, 0.375), (-0.125, -0.3, 0.675), (-0.125, -0.325, 0.375), (-0.125, -0.125, -0.125), (-0.125, 0.0975, -0.0825), (-0.125, -0.2425, -0.095), (-0.125, -0.325, 0.07), (-0.125, 0.09, -0.105), (-0.125, -0.2775, -0.025), (-0.125, 0.1025, -0.095), (-0.125, 0.125, -0.075), (-0.125, 0.125, -0.025), (-0.125, 0.075, -1.863e-08), (-0.125, -0.175, -0.0125), (-0.125, -0.25, 0.075), (-0.125, -0.25, 0.15), (-0.125, -0.275, 0.3), (-0.125, 0.0925, -0.0975), (0.375, -0.375, 0.625), (-0.125, -0.375, 0.625), (-0.125, -0.325, 0.69), (-0.125, -0.3025, 0.025)], [], [(50, 29, 3, 0), (11, 1, 8, 14, 9), (31, 50, 0, 5), (12, 11, 10, 16, 25, 13), (38, 51, 25, 16), (15, 33, 37, 14, 8), (26, 47, 39, 17), (0, 7, 4, 5), (12, 1, 11), (9, 6, 10, 11), (0, 3, 12, 13, 7), (12, 3, 2, 48, 1), (39, 40, 18, 17), (42, 43, 21, 20), (19, 41, 42, 20), (18, 40, 41, 19), (43, 38, 16, 21), (44, 45, 23, 22), (23, 45, 46, 24), (24, 46, 30, 4), (25, 51, 44, 22), (4, 30, 31, 5), (14, 37, 47, 26), (6, 20, 21, 10), (10, 21, 16), (20, 6, 18, 19), (18, 6, 26, 17), (6, 9, 14, 26), (7, 13, 25, 22, 23, 24, 4), (35, 34, 47, 37, 33, 27), (50, 31, 30, 32), (36, 51, 38, 35, 27), (34, 35, 43, 42), (35, 38, 43), (42, 41, 40, 34), (40, 39, 47, 34), (32, 30, 46, 45, 44, 51, 36), (3, 29, 28, 2), (28, 49, 48, 2), (36, 27, 49, 28, 29, 50, 32)])
me_018.polygons.foreach_set('material_index', [2, 2, 1, 2, 1, 2, 0, 1, 2, 2, 2, 2, 0, 0, 0, 0, 0, 1, 1, 1, 1, 1, 2, 0, 0, 0, 0, 2, 1, 2, 1, 2, 0, 0, 0, 0, 1, 2, 2, 2])
_uv = me_018.uv_layers.new(name='UVマップ')
_uv.uv.foreach_set('vector', [0.623, 0.75, 0.625, 0.75, 0.625, 0.75, 0.625, 0.75, 0.375, 0.75, 0.375, 0.75, 0.375, 0.75, 0.375, 0.75, 0.375, 0.75, 0.625, 0.5, 0.623, 0.75, 0.625, 0.75, 0.625, 0.5, 0.375, 0.75, 0.375, 0.75, 0.0, 0.0, 0.625, 0.6875, 0.625, 0.6875, 0.0, 0.0, 0.4205, 0.5597, 0.3636, 0.446, 0.625, 0.6875, 0.625, 0.6875, 0.1875, 0.375, 0.375, 0.75, 0.375, 0.75, 0.375, 0.75, 0.375, 0.75, 0.375, 0.5125, 0.3125, 0.5062, 0.375, 0.5125, 0.375, 0.5125, 0.625, 0.75, 0.375, 0.5, 0.375, 0.5, 0.625, 0.5, 0.375, 0.75, 0.375, 0.75, 0.375, 0.75, 0.375, 0.75, 0.0, 0.0, 0.0, 0.0, 0.375, 0.75, 0.625, 0.75, 0.625, 0.75, 0.375, 0.75, 0.0, 0.0, 0.375, 0.5, 0.375, 0.75, 0.625, 0.75, 0.625, 0.75, 0.5, 0.75, 0.375, 0.75, 0.375, 0.5125, 0.375, 0.5, 0.375, 0.5, 0.375, 0.5125, 0.625, 0.5125, 0.625, 0.6612, 0.625, 0.6612, 0.625, 0.5125, 0.5625, 0.5, 0.5625, 0.5, 0.625, 0.5, 0.625, 0.5, 0.4375, 0.5, 0.4375, 0.5, 0.5625, 0.5, 0.5625, 0.5, 0.625, 0.6612, 0.4205, 0.5597, 0.625, 0.6875, 0.625, 0.6612, 0.625, 0.6875, 0.625, 0.6875, 0.625, 0.6875, 0.625, 0.6875, 0.625, 0.6875, 0.625, 0.6875, 0.625, 0.6875, 0.625, 0.6875, 0.625, 0.6875, 0.625, 0.6875, 0.625, 0.6875, 0.625, 0.6875, 0.625, 0.6875, 0.3636, 0.446, 0.625, 0.6875, 0.625, 0.6875, 0.375, 0.5, 0.375, 0.5, 0.625, 0.5, 0.625, 0.5, 0.375, 0.75, 0.375, 0.75, 0.3125, 0.5062, 0.375, 0.5125, 0.0, 0.0, 0.625, 0.5125, 0.625, 0.6612, 0.0, 0.0, 0.0, 0.0, 0.625, 0.6612, 0.625, 0.6875, 0.625, 0.5125, 0.0, 0.0, 0.4375, 0.5, 0.5625, 0.5, 0.4375, 0.5, 0.0, 0.0, 0.375, 0.5125, 0.375, 0.5125, 0.0, 0.0, 0.375, 0.75, 0.375, 0.75, 0.375, 0.5125, 0.375, 0.5, 0.0, 0.0, 0.625, 0.6875, 0.625, 0.6875, 0.625, 0.6875, 0.625, 0.6875, 0.375, 0.5, 0.375, 0.75, 0.375, 0.75, 0.375, 0.75, 0.375, 0.75, 0.375, 0.75, 0.375, 0.75, 0.623, 0.75, 0.625, 0.5, 0.375, 0.5, 0.4355, 0.625, 0.375, 0.75, 0.375, 0.75, 0.375, 0.75, 0.375, 0.75, 0.375, 0.75, 0.0, 0.0, 0.0, 0.0, 0.625, 0.6612, 0.625, 0.5125, 0.0, 0.0, 0.4205, 0.5597, 0.625, 0.6612, 0.625, 0.5125, 0.5625, 0.5, 0.4375, 0.5, 0.0, 0.0, 0.4375, 0.5, 0.375, 0.5125, 0.3125, 0.5062, 0.0, 0.0, 0.4355, 0.625, 0.375, 0.5, 0.625, 0.6875, 0.625, 0.6875, 0.625, 0.6875, 0.3636, 0.446, 0.0, 0.0, 0.625, 0.75, 0.625, 0.75, 0.625, 0.75, 0.625, 0.75, 0.625, 0.75, 0.5, 0.75, 0.5, 0.75, 0.625, 0.75, 0.0, 0.0, 0.375, 0.75, 0.5, 0.75, 0.625, 0.75, 0.625, 0.75, 0.623, 0.75, 0.4355, 0.625])
me_018.materials.append(mat_color_c01)
me_018.materials.append(mat_color_c02)
me_018.materials.append(mat_color_c03)
me_018.update()
me_012 = bpy.data.meshes.new('立方体.012')
me_012.from_pydata([(0.125, -0.275, -0.125), (0.125, -0.25, -0.025), (0.375, -0.25, -0.025), (0.125, 0.125, -0.1), (0.125, 0.1, -0.125), (0.125, 0.075, -1.863e-08), (0.125, 0.125, -0.025), (0.375, 0.1, -0.125), (0.375, 0.125, -0.1), (0.375, 0.125, -0.025), (0.375, 0.075, -1.863e-08), (0.375, -0.175, -0.0125), (0.125, -0.175, -0.0125), (0.375, -0.275, -0.125), (0.125, -0.0375, -0.0125), (0.125, -0.05, -0.013), (0.275, -0.0375, -0.0125), (0.275, -0.05, -0.013), (0.325, -0.175, -0.0125), (0.325, 0.075, -1.863e-08)], [], [(1, 0, 13, 2), (4, 7, 13, 0), (11, 18, 12, 1, 2), (7, 4, 3, 8), (5, 19, 10, 9, 6), (3, 6, 9, 8), (10, 19, 18, 11), (15, 17, 16, 14), (18, 19, 16, 17), (19, 5, 14, 16), (12, 18, 17, 15), (7, 8, 9, 10, 11, 2, 13)])
_uv = me_012.uv_layers.new(name='UVマップ')
_uv.uv.foreach_set('vector', [0.875, 0.6875, 0.125, 0.5125, 0.375, 0.5125, 0.625, 0.6875, 0.125, 0.5125, 0.375, 0.5125, 0.375, 0.5125, 0.125, 0.5125, 0.625, 0.6612, 0.6669, 0.6612, 0.875, 0.6612, 0.875, 0.6875, 0.625, 0.6875, 0.375, 0.5125, 0.125, 0.5125, 0.125, 0.5, 0.375, 0.5, 0.625, 0.25, 0.625, 0.4566, 0.625, 0.5, 0.5625, 0.5, 0.5625, 0.25, 0.4375, 0.25, 0.5625, 0.25, 0.5625, 0.5, 0.4375, 0.5, 0.625, 0.5125, 0.6684, 0.5125, 0.6669, 0.6612, 0.625, 0.6612, 0.875, 0.5456, 0.7044, 0.5476, 0.7052, 0.5367, 0.875, 0.5365, 0.6669, 0.6612, 0.6684, 0.5125, 0.7052, 0.5367, 0.7044, 0.5476, 0.6684, 0.5125, 0.875, 0.5125, 0.875, 0.5365, 0.7052, 0.5367, 0.875, 0.6612, 0.6669, 0.6612, 0.7044, 0.5476, 0.875, 0.5456, 0.375, 0.5125, 0.375, 0.5, 0.5625, 0.5, 0.625, 0.5, 0.625, 0.6612, 0.625, 0.6875, 0.375, 0.5125])
me_012.materials.append(mat_color_c01)
me_012.update()
me_011 = bpy.data.meshes.new('立方体.011')
me_011.from_pydata([(0.125, 0.0, -0.025), (0.375, 0.0, -0.025), (0.375, -0.05, 0.375), (0.375, -0.125, 0.375), (0.125, -0.125, 0.375), (0.125, -0.05, 0.375), (0.125, 1.49e-08, 0.05), (0.375, -3.725e-09, 0.05), (0.125, -0.025, 0.275), (0.375, -0.025, 0.275), (0.125, -0.0275, 0.1875), (0.125, -0.0275, 0.175), (0.25, -0.0275, 0.1875), (0.25, -0.0275, 0.175), (0.325, -1.863e-09, 0.05), (0.325, -0.025, 0.275), (0.375, -0.125, -0.125), (0.375, -0.025, -0.125), (0.125, -0.025, -0.125), (0.125, -0.125, -0.125)], [], [(5, 2, 9, 15, 8), (1, 0, 6, 14, 7), (2, 5, 4, 3), (14, 15, 9, 7), (10, 12, 13, 11), (8, 15, 12, 10), (14, 13, 12, 15), (6, 11, 13, 14), (3, 16, 17, 1, 7, 9, 2), (18, 0, 1, 17), (16, 19, 18, 17)])
_uv = me_011.uv_layers.new(name='UVマップ')
_uv.uv.foreach_set('vector', [0.875, 0.6875, 0.625, 0.6875, 0.625, 0.6875, 0.6475, 0.6875, 0.875, 0.6875, 0.625, 0.6875, 0.875, 0.6875, 0.875, 0.6875, 0.6473, 0.6875, 0.625, 0.6875, 0.625, 0.6875, 0.875, 0.6875, 0.875, 0.75, 0.625, 0.75, 0.6473, 0.6875, 0.6475, 0.6875, 0.625, 0.6875, 0.625, 0.6875, 0.875, 0.6875, 0.6737, 0.6875, 0.6742, 0.6875, 0.875, 0.6875, 0.875, 0.6875, 0.6475, 0.6875, 0.6737, 0.6875, 0.875, 0.6875, 0.6473, 0.6875, 0.6742, 0.6875, 0.6737, 0.6875, 0.6475, 0.6875, 0.875, 0.6875, 0.875, 0.6875, 0.6742, 0.6875, 0.6473, 0.6875, 0.625, 0.75, 0.0, 0.0, 0.625, 0.6875, 0.625, 0.6875, 0.625, 0.6875, 0.625, 0.6875, 0.625, 0.6875, 0.0, 0.0, 0.875, 0.6875, 0.625, 0.6875, 0.625, 0.6875, 0.0, 0.0, 0.0, 0.0, 0.0, 0.0, 0.625, 0.6875])
me_011.materials.append(mat_color_c01)
me_011.update()
me_008 = bpy.data.meshes.new('立方体.008')
me_008.from_pydata([(0.375, -0.375, 0.375), (0.375, -0.3118, -0.06181), (0.355, -0.3, -0.05), (0.375, -0.285, 0.1744), (0.355, -0.275, 0.175), (0.355, -0.275, 0.05), (0.375, -0.285, 0.04564), (0.375, -0.307, 0.3502), (0.355, -0.2975, 0.3552), (0.375, -0.3238, 0.365), (0.355, -0.32, 0.375), (0.375, -0.375, -0.125), (0.355, 0.095, -0.125), (0.375, 0.08086, -0.125), (0.375, 0.115, -0.09086), (0.355, 0.125, -0.095), (0.375, 0.115, -0.05932), (0.355, 0.125, -0.055), (0.375, 0.09238, -0.03799), (0.355, 0.09505, -0.02676), (0.375, -0.125, -0.125), (-0.125, -0.375, 0.375), (-0.125, -0.3118, -0.06181), (-0.105, -0.3, -0.05), (-0.125, -0.285, 0.1744), (-0.105, -0.275, 0.175), (-0.105, -0.275, 0.05), (-0.125, -0.285, 0.04564), (-0.125, -0.307, 0.3502), (-0.105, -0.2975, 0.3552), (-0.125, -0.3238, 0.365), (-0.105, -0.32, 0.375), (-0.125, -0.375, -0.125), (-0.105, 0.095, -0.125), (-0.125, 0.08086, -0.125), (-0.125, 0.115, -0.09086), (-0.105, 0.125, -0.095), (-0.125, 0.115, -0.05932), (-0.105, 0.125, -0.055), (-0.125, 0.09238, -0.03799), (-0.105, 0.09505, -0.02676), (-0.125, -0.125, -0.125)], [], [(5, 26, 25, 4), (8, 29, 31, 10), (33, 36, 15, 12), (31, 21, 0, 10), (6, 1, 2, 5), (3, 6, 5, 4), (9, 7, 8, 10), (9, 10, 0), (7, 3, 4, 8), (4, 25, 29, 8), (9, 0, 11, 1, 6, 3, 7), (17, 38, 40, 19), (19, 40, 23, 2), (20, 41, 34, 33, 12, 13), (1, 11, 20, 13, 14, 16, 18), (15, 36, 38, 17), (14, 13, 12, 15), (18, 16, 17, 19), (16, 14, 15, 17), (1, 18, 19, 2), (27, 26, 23, 22), (24, 25, 26, 27), (30, 31, 29, 28), (30, 21, 31), (28, 29, 25, 24), (30, 28, 24, 27, 22, 32, 21), (22, 39, 37, 35, 34, 41, 32), (35, 36, 33, 34), (39, 40, 38, 37), (37, 38, 36, 35), (22, 23, 40, 39), (2, 23, 26, 5)])
me_008.polygons.foreach_set('material_index', [0, 0, 1, 0, 0, 0, 0, 0, 0, 0, 0, 1, 1, 1, 1, 1, 1, 1, 1, 1, 0, 0, 0, 0, 0, 0, 1, 1, 1, 1, 1, 0])
_uv = me_008.uv_layers.new(name='UVマップ')
_uv.uv.foreach_set('vector', [0.5417, 0.49, 0.5417, 0.49, 0.5833, 0.49, 0.5833, 0.49, 0.6209, 0.49, 0.6209, 0.49, 0.625, 0.49, 0.625, 0.49, 0.365, 0.5144, 0.365, 0.5, 0.365, 0.5, 0.365, 0.5144, 0.635, 0.5667, 0.635, 0.75, 0.635, 0.75, 0.635, 0.5667, 0.5332, 0.5201, 0.4803, 0.5394, 0.5, 0.49, 0.5417, 0.49, 0.577, 0.5232, 0.5332, 0.5201, 0.5417, 0.49, 0.5833, 0.49, 0.6217, 0.5816, 0.6185, 0.5315, 0.6209, 0.5, 0.625, 0.5667, 0.6217, 0.5816, 0.635, 0.5667, 0.635, 0.75, 0.6185, 0.5315, 0.577, 0.5232, 0.5833, 0.49, 0.6209, 0.49, 0.5833, 0.49, 0.5833, 0.49, 0.6209, 0.49, 0.6209, 0.49, 0.6217, 0.5816, 0.635, 0.75, 0.375, 0.75, 0.4803, 0.5394, 0.5332, 0.5201, 0.577, 0.5232, 0.6185, 0.5315, 0.4625, 0.49, 0.4625, 0.49, 0.5, 0.49, 0.5, 0.49, 0.5, 0.49, 0.5, 0.49, 0.5, 0.49, 0.5, 0.49, 0.375, 0.636, 0.375, 0.636, 0.375, 0.5221, 0.365, 0.5144, 0.365, 0.5144, 0.375, 0.5221, 0.4803, 0.5394, 0.375, 0.75, 0.375, 0.636, 0.375, 0.5221, 0.418, 0.5031, 0.4576, 0.5018, 0.4858, 0.5023, 0.4125, 0.49, 0.4125, 0.49, 0.4625, 0.49, 0.4625, 0.49, 0.375, 0.5015, 0.375, 0.515, 0.365, 0.5144, 0.365, 0.5, 0.4858, 0.5023, 0.4576, 0.5018, 0.4625, 0.49, 0.5, 0.49, 0.4576, 0.5018, 0.418, 0.5031, 0.4125, 0.49, 0.4625, 0.49, 0.4803, 0.5394, 0.4858, 0.5023, 0.5, 0.49, 0.5, 0.49, 0.5332, 0.5201, 0.5417, 0.49, 0.5, 0.49, 0.4803, 0.5394, 0.577, 0.5232, 0.5833, 0.49, 0.5417, 0.49, 0.5332, 0.5201, 0.6217, 0.5816, 0.625, 0.5667, 0.6209, 0.5, 0.6185, 0.5315, 0.6217, 0.5816, 0.635, 0.75, 0.635, 0.5667, 0.6185, 0.5315, 0.6209, 0.49, 0.5833, 0.49, 0.577, 0.5232, 0.6217, 0.5816, 0.6185, 0.5315, 0.577, 0.5232, 0.5332, 0.5201, 0.4803, 0.5394, 0.375, 0.75, 0.635, 0.75, 0.4803, 0.5394, 0.4858, 0.5023, 0.4576, 0.5018, 0.418, 0.5031, 0.375, 0.5221, 0.375, 0.636, 0.375, 0.75, 0.375, 0.5015, 0.365, 0.5, 0.365, 0.5144, 0.375, 0.515, 0.4858, 0.5023, 0.5, 0.49, 0.4625, 0.49, 0.4576, 0.5018, 0.4576, 0.5018, 0.4625, 0.49, 0.4125, 0.49, 0.418, 0.5031, 0.4803, 0.5394, 0.5, 0.49, 0.5, 0.49, 0.4858, 0.5023, 0.5, 0.49, 0.5, 0.49, 0.5417, 0.49, 0.5417, 0.49])
me_008.materials.append(mat_color_c02)
me_008.materials.append(mat_color_c01)
me_008.update()
me_022 = bpy.data.meshes.new('立方体.022')
me_022.from_pydata([(0.375, -0.175, -0.0125), (0.275, -0.0375, -0.0125), (0.275, -0.05, -0.013), (0.325, -0.175, -0.0125), (0.325, 0.075, -1.863e-08), (-0.025, -0.0375, -0.0125), (-0.025, -0.05, -0.013), (-0.075, -0.175, -0.0125), (-0.075, 0.075, -1.863e-08), (0.375, -0.375, -0.125), (0.375, -0.3, 0.375), (0.375, 0.0975, -0.0825), (0.375, -0.125, -0.125), (0.375, -0.2425, -0.095), (0.375, -0.325, 0.07), (0.375, 0.09, -0.105), (0.365, -0.125, -0.125), (0.375, 0.1025, -0.095), (0.375, 0.125, -0.075), (0.375, 0.125, -0.025), (0.375, 0.075, -1.863e-08), (0.375, -0.25, 0.05), (-0.125, -0.325, 0.645), (-0.125, -0.375, -0.125), (-0.125, -0.375, 0.645), (-0.125, -0.3, 0.375), (-0.125, -0.3, 0.645), (-0.125, -0.125, -0.125), (-0.125, 0.0975, -0.0825), (-0.125, -0.2425, -0.095), (-0.125, -0.325, 0.07), (-0.125, 0.09, -0.105), (-0.125, -0.2775, -0.025), (-0.125, 0.1025, -0.095), (-0.125, 0.125, -0.075), (-0.125, 0.125, -0.025), (-0.125, 0.075, -1.863e-08), (-0.125, -0.175, -0.0125), (-0.125, -0.25, 0.05), (-0.125, 0.0925, -0.0975), (0.375, -0.25, 0.125), (0.375, -0.275, 0.3), (0.24, -0.27, 0.2125), (0.24, -0.2675, 0.2), (0.315, -0.25, 0.125), (0.315, -0.275, 0.3), (-0.125, -0.25, 0.125), (-0.125, -0.275, 0.3), (0.0, -0.27, 0.2125), (0.0, -0.2675, 0.2), (-0.075, -0.25, 0.125), (-0.075, -0.275, 0.3), (0.355, -0.325, 0.645), (0.375, -0.325, 0.625), (0.375, -0.375, 0.625), (0.355, -0.375, 0.645), (0.355, -0.3, 0.645), (0.375, -0.3, 0.625), (-0.125, -0.375, 0.625), (0.375, -0.2775, -0.025), (0.375, 0.0925, -0.0975), (-0.125, -0.325, 0.375), (0.375, -0.325, 0.375)], [], [(20, 4, 3, 0), (2, 6, 7, 3), (3, 4, 1, 2), (1, 5, 6, 2), (36, 37, 7, 8), (7, 6, 5, 8), (8, 5, 1, 4), (53, 54, 9, 14, 62), (13, 9, 12, 15, 60, 11), (61, 25, 47, 46, 38, 32, 30), (16, 27, 31, 15, 12), (60, 39, 33, 17), (10, 25, 26, 56, 57), (14, 9, 13, 59), (33, 34, 18, 17), (19, 35, 36, 20), (18, 34, 35, 19), (37, 32, 59, 0), (38, 46, 40, 21), (41, 47, 25, 10), (15, 31, 39, 60), (11, 20, 0, 13), (13, 0, 59), (20, 11, 18, 19), (18, 11, 60, 17), (29, 28, 39, 31, 27, 23), (22, 26, 25, 61), (30, 32, 29, 23), (30, 23, 58, 24, 22, 61), (28, 29, 37, 36), (29, 32, 37), (36, 35, 34, 28), (34, 33, 39, 28), (52, 22, 24, 55), (44, 45, 41, 40), (44, 43, 42, 45), (44, 50, 49, 43), (43, 49, 48, 42), (50, 46, 47, 51), (50, 51, 48, 49), (42, 48, 51, 45), (32, 38, 21, 59), (62, 14, 59, 21, 40, 41, 10), (26, 22, 52, 56), (56, 52, 53, 57), (52, 55, 54, 53), (57, 53, 62, 10), (54, 55, 24, 58)])
me_022.polygons.foreach_set('material_index', [0, 0, 0, 0, 0, 0, 0, 2, 2, 1, 2, 0, 1, 2, 0, 0, 0, 0, 1, 1, 2, 0, 0, 0, 0, 2, 1, 2, 2, 0, 0, 0, 0, 2, 1, 1, 1, 1, 1, 1, 1, 1, 1, 1, 1, 2, 1, 2])
_uv = me_022.uv_layers.new(name='UVマップ')
_uv.uv.foreach_set('vector', [0.625, 0.5125, 0.6684, 0.5125, 0.6669, 0.6612, 0.625, 0.6612, 0.7044, 0.5476, 0.7044, 0.5476, 0.6669, 0.6612, 0.6669, 0.6612, 0.6669, 0.6612, 0.6684, 0.5125, 0.7052, 0.5367, 0.7044, 0.5476, 0.7052, 0.5367, 0.7052, 0.5367, 0.7044, 0.5476, 0.7044, 0.5476, 0.625, 0.5125, 0.625, 0.6612, 0.6669, 0.6612, 0.6684, 0.5125, 0.6669, 0.6612, 0.7044, 0.5476, 0.7052, 0.5367, 0.6684, 0.5125, 0.6684, 0.5125, 0.7052, 0.5367, 0.7052, 0.5367, 0.6684, 0.5125, 0.6092, 0.7365, 0.6183, 0.75, 0.375, 0.75, 0.1875, 0.375, 0.4193, 0.5737, 0.1875, 0.375, 0.375, 0.75, 0.375, 0.75, 0.375, 0.75, 0.3437, 0.5687, 0.1875, 0.375, 0.4413, 0.625, 0.375, 0.5, 0.625, 0.6875, 0.625, 0.6875, 0.625, 0.6875, 0.4205, 0.5597, 0.0, 0.0, 0.1875, 0.375, 0.375, 0.75, 0.375, 0.75, 0.375, 0.75, 0.375, 0.75, 0.3437, 0.5687, 0.3125, 0.5062, 0.375, 0.5125, 0.375, 0.5125, 0.375, 0.5, 0.375, 0.5, 0.625, 0.5, 0.625, 0.5, 0.605, 0.5, 0.1875, 0.375, 0.375, 0.75, 0.1875, 0.375, 0.4062, 0.5312, 0.375, 0.5125, 0.375, 0.5, 0.375, 0.5, 0.375, 0.5125, 0.5625, 0.5, 0.5625, 0.5, 0.625, 0.5, 0.625, 0.5, 0.4375, 0.5, 0.4375, 0.5, 0.5625, 0.5, 0.5625, 0.5, 0.625, 0.6612, 0.4205, 0.5597, 0.4062, 0.5312, 0.625, 0.6612, 0.625, 0.6875, 0.625, 0.6875, 0.625, 0.6875, 0.625, 0.6875, 0.625, 0.6875, 0.625, 0.6875, 0.625, 0.6875, 0.625, 0.6875, 0.375, 0.75, 0.375, 0.75, 0.3125, 0.5062, 0.3437, 0.5687, 0.1875, 0.375, 0.625, 0.5125, 0.625, 0.6612, 0.1875, 0.375, 0.1875, 0.375, 0.625, 0.6612, 0.4062, 0.5312, 0.625, 0.5125, 0.1875, 0.375, 0.4375, 0.5, 0.5625, 0.5, 0.4375, 0.5, 0.1875, 0.375, 0.3437, 0.5687, 0.375, 0.5125, 0.375, 0.75, 0.375, 0.75, 0.375, 0.75, 0.375, 0.75, 0.375, 0.75, 0.375, 0.75, 0.625, 0.75, 0.625, 0.5, 0.375, 0.5, 0.4413, 0.625, 0.375, 0.75, 0.375, 0.75, 0.375, 0.75, 0.375, 0.75, 0.375, 0.75, 0.375, 0.75, 0.5, 0.75, 0.625, 0.75, 0.625, 0.75, 0.4413, 0.625, 0.0, 0.0, 0.0, 0.0, 0.625, 0.6612, 0.625, 0.5125, 0.0, 0.0, 0.4205, 0.5597, 0.625, 0.6612, 0.625, 0.5125, 0.5625, 0.5, 0.4375, 0.5, 0.0, 0.0, 0.4375, 0.5, 0.375, 0.5125, 0.3125, 0.5062, 0.0, 0.0, 0.625, 0.75, 0.625, 0.75, 0.625, 0.75, 0.625, 0.75, 0.6473, 0.6875, 0.6475, 0.6875, 0.625, 0.6875, 0.625, 0.6875, 0.6473, 0.6875, 0.6742, 0.6875, 0.6737, 0.6875, 0.6475, 0.6875, 0.6473, 0.6875, 0.6473, 0.6875, 0.6742, 0.6875, 0.6742, 0.6875, 0.6742, 0.6875, 0.6742, 0.6875, 0.6737, 0.6875, 0.6737, 0.6875, 0.6473, 0.6875, 0.625, 0.6875, 0.625, 0.6875, 0.6475, 0.6875, 0.6473, 0.6875, 0.6475, 0.6875, 0.6737, 0.6875, 0.6742, 0.6875, 0.6737, 0.6875, 0.6737, 0.6875, 0.6475, 0.6875, 0.6475, 0.6875, 0.4205, 0.5597, 0.625, 0.6875, 0.625, 0.6875, 0.4062, 0.5312, 0.396, 0.535, 0.1875, 0.375, 0.4062, 0.5312, 0.625, 0.6875, 0.625, 0.6875, 0.625, 0.6875, 0.375, 0.5, 0.625, 0.5, 0.625, 0.75, 0.625, 0.75, 0.625, 0.5, 0.625, 0.5, 0.625, 0.75, 0.605, 0.73, 0.605, 0.5, 0.625, 0.75, 0.625, 0.75, 0.6183, 0.75, 0.6092, 0.7365, 0.605, 0.5, 0.605, 0.73, 0.396, 0.535, 0.375, 0.5, 0.6183, 0.75, 0.625, 0.75, 0.625, 0.75, 0.5, 0.75])
me_022.materials.append(mat_color_c01)
me_022.materials.append(mat_color_c02)
me_022.materials.append(mat_color_c03)
me_022.update()
me_026 = bpy.data.meshes.new('立方体.026')
me_026.from_pydata([(0.375, -0.175, -0.0125), (0.275, -0.0375, -0.01229), (0.275, -0.05, -0.013), (0.325, -0.175, -0.0125), (0.325, 0.075, -1.863e-08), (-0.025, -0.0375, -0.01229), (-0.025, -0.05, -0.013), (-0.075, -0.175, -0.0125), (-0.075, 0.075, -1.863e-08), (0.375, -0.375, -0.125), (0.375, 0.0975, -0.0825), (0.375, -0.125, -0.125), (0.375, -0.2425, -0.095), (0.375, -0.3375, 0.095), (0.375, 0.09, -0.105), (0.365, -0.125, -0.125), (0.375, 0.1025, -0.095), (0.375, 0.125, -0.075), (0.375, 0.125, -0.025), (0.375, 0.075, -1.863e-08), (0.375, -0.25, 0.05), (-0.125, -0.375, -0.125), (-0.125, -0.375, 0.645), (-0.125, -0.3, 0.645), (-0.125, -0.125, -0.125), (-0.125, 0.0975, -0.0825), (-0.125, -0.2425, -0.095), (-0.125, -0.3375, 0.095), (-0.125, 0.09, -0.105), (-0.125, -0.2775, -0.025), (-0.125, 0.1025, -0.095), (-0.125, 0.125, -0.075), (-0.125, 0.125, -0.025), (-0.125, 0.075, -1.863e-08), (-0.125, -0.175, -0.0125), (-0.125, -0.25, 0.05), (-0.125, 0.0925, -0.0975), (0.375, -0.25, 0.125), (-0.125, -0.25, 0.125), (0.325, -0.375, 0.645), (0.325, -0.3, 0.645), (0.375, -0.2775, -0.025), (0.375, 0.0925, -0.0975), (0.375, -0.28, 0.425), (-0.125, -0.375, 0.425), (-0.125, -0.28, 0.425), (0.375, -0.375, 0.425), (-0.075, -0.28, 0.425), (0.315, -0.28, 0.425), (-0.075, -0.2678, 0.3029), (0.315, -0.2678, 0.3029), (-0.025, -0.2825, 0.385), (0.275, -0.2825, 0.385), (-0.025, -0.2815, 0.375), (0.275, -0.2815, 0.375), (-0.075, -0.2833, 0.4615), (0.315, -0.2833, 0.4615), (-0.125, -0.375, 0.375), (0.375, -0.375, 0.375), (-0.125, -0.3375, 0.375), (0.375, -0.3375, 0.375)], [], [(19, 4, 3, 0), (2, 6, 7, 3), (3, 4, 1, 2), (1, 5, 6, 2), (33, 34, 7, 8), (7, 6, 5, 8), (8, 5, 1, 4), (60, 58, 9, 13), (12, 9, 11, 14, 42, 10), (15, 24, 28, 14, 11), (42, 36, 30, 16), (13, 9, 12, 41), (30, 31, 17, 16), (18, 32, 33, 19), (17, 31, 32, 18), (34, 29, 41, 0), (35, 38, 37, 20), (14, 28, 36, 42), (10, 19, 0, 12), (12, 0, 41), (19, 10, 17, 18), (17, 10, 42, 16), (26, 25, 36, 28, 24, 21), (55, 47, 45, 23), (27, 29, 26, 21), (46, 39, 22, 44), (25, 26, 34, 33), (26, 29, 34), (33, 32, 31, 25), (31, 30, 36, 25), (39, 46, 43, 40), (45, 38, 35, 29, 27, 59), (43, 60, 13, 41, 20, 37), (29, 35, 20, 41), (46, 58, 60, 43), (50, 48, 43, 37), (23, 45, 44, 22), (23, 22, 39, 40), (38, 45, 47, 49), (50, 37, 38, 49), (52, 56, 48), (51, 52, 54, 53), (50, 54, 52, 48), (47, 51, 53, 49), (50, 49, 53, 54), (40, 56, 55, 23), (55, 51, 47), (55, 56, 52, 51), (43, 48, 56, 40), (27, 21, 57, 59), (44, 45, 59, 57), (46, 44, 57, 58)])
me_026.polygons.foreach_set('material_index', [0, 0, 0, 0, 0, 0, 0, 2, 2, 2, 0, 2, 0, 0, 0, 0, 1, 2, 0, 0, 0, 0, 2, 1, 2, 1, 0, 0, 0, 0, 1, 1, 1, 1, 1, 1, 1, 1, 1, 1, 1, 1, 1, 1, 1, 1, 1, 1, 1, 2, 1, 1])
_uv = me_026.uv_layers.new(name='UVマップ')
_uv.uv.foreach_set('vector', [0.625, 0.5125, 0.6684, 0.5125, 0.6669, 0.6612, 0.625, 0.6612, 0.7044, 0.5476, 0.7044, 0.5476, 0.6669, 0.6612, 0.6669, 0.6612, 0.6669, 0.6612, 0.6684, 0.5125, 0.7052, 0.5367, 0.7044, 0.5476, 0.7052, 0.5367, 0.7052, 0.5367, 0.7044, 0.5476, 0.7044, 0.5476, 0.625, 0.5125, 0.625, 0.6612, 0.6669, 0.6612, 0.6684, 0.5125, 0.6669, 0.6612, 0.7044, 0.5476, 0.7052, 0.5367, 0.6684, 0.5125, 0.6684, 0.5125, 0.7052, 0.5367, 0.7052, 0.5367, 0.6684, 0.5125, 0.2929, 0.4654, 0.4358, 0.75, 0.375, 0.75, 0.1875, 0.375, 0.1875, 0.375, 0.375, 0.75, 0.375, 0.75, 0.375, 0.75, 0.3437, 0.5687, 0.1875, 0.375, 0.1875, 0.375, 0.375, 0.75, 0.375, 0.75, 0.375, 0.75, 0.375, 0.75, 0.3437, 0.5687, 0.3125, 0.5062, 0.375, 0.5125, 0.375, 0.5125, 0.1875, 0.375, 0.375, 0.75, 0.1875, 0.375, 0.4062, 0.5312, 0.375, 0.5125, 0.375, 0.5, 0.375, 0.5, 0.375, 0.5125, 0.5625, 0.5, 0.5625, 0.5, 0.625, 0.5, 0.625, 0.5, 0.4375, 0.5, 0.4375, 0.5, 0.5625, 0.5, 0.5625, 0.5, 0.625, 0.6612, 0.4205, 0.5597, 0.4062, 0.5312, 0.625, 0.6612, 0.625, 0.6875, 0.625, 0.6875, 0.625, 0.6875, 0.625, 0.6875, 0.375, 0.75, 0.375, 0.75, 0.3125, 0.5062, 0.3437, 0.5687, 0.1875, 0.375, 0.625, 0.5125, 0.625, 0.6612, 0.1875, 0.375, 0.1875, 0.375, 0.625, 0.6612, 0.4062, 0.5312, 0.625, 0.5125, 0.1875, 0.375, 0.4375, 0.5, 0.5625, 0.5, 0.4375, 0.5, 0.1875, 0.375, 0.3437, 0.5687, 0.375, 0.5125, 0.375, 0.75, 0.375, 0.75, 0.375, 0.75, 0.375, 0.75, 0.375, 0.75, 0.375, 0.75, 0.6237, 0.5469, 0.6225, 0.5938, 0.625, 0.5938, 0.625, 0.5, 0.375, 0.75, 0.375, 0.75, 0.375, 0.75, 0.375, 0.75, 0.4967, 0.75, 0.625, 0.75, 0.625, 0.75, 0.4375, 0.75, 0.0, 0.0, 0.0, 0.0, 0.625, 0.6612, 0.625, 0.5125, 0.0, 0.0, 0.4205, 0.5597, 0.625, 0.6612, 0.625, 0.5125, 0.5625, 0.5, 0.4375, 0.5, 0.0, 0.0, 0.4375, 0.5, 0.375, 0.5125, 0.3125, 0.5062, 0.0, 0.0, 0.625, 0.75, 0.4967, 0.75, 0.615, 0.5938, 0.625, 0.5, 0.625, 0.5938, 0.625, 0.6875, 0.625, 0.6875, 0.4205, 0.5597, 0.0, 0.0, 0.4375, 0.75, 0.615, 0.5938, 0.2919, 0.4638, 0.1875, 0.375, 0.4062, 0.5312, 0.625, 0.6875, 0.625, 0.6875, 0.4205, 0.5597, 0.625, 0.6875, 0.625, 0.6875, 0.4062, 0.5312, 0.4967, 0.75, 0.4358, 0.75, 0.2919, 0.4638, 0.615, 0.5938, 0.6213, 0.6406, 0.6175, 0.5938, 0.615, 0.5938, 0.625, 0.6875, 0.625, 0.5, 0.625, 0.5938, 0.4375, 0.75, 0.625, 0.75, 0.625, 0.5, 0.625, 0.75, 0.625, 0.75, 0.625, 0.5, 0.625, 0.6875, 0.625, 0.5938, 0.6225, 0.5938, 0.6237, 0.6406, 0.6213, 0.6406, 0.625, 0.6875, 0.625, 0.6875, 0.6237, 0.6406, 0.6175, 0.5938, 0.6213, 0.5469, 0.6175, 0.5938, 0.6225, 0.5938, 0.6175, 0.5938, 0.6175, 0.5938, 0.6225, 0.5938, 0.6213, 0.6406, 0.6175, 0.5938, 0.6175, 0.5938, 0.6175, 0.5938, 0.6225, 0.5938, 0.6225, 0.5938, 0.6225, 0.5938, 0.6237, 0.6406, 0.6213, 0.6406, 0.6237, 0.6406, 0.6225, 0.5938, 0.6175, 0.5938, 0.625, 0.5, 0.6213, 0.5469, 0.6237, 0.5469, 0.625, 0.5, 0.6237, 0.5469, 0.6225, 0.5938, 0.6225, 0.5938, 0.6237, 0.5469, 0.6213, 0.5469, 0.6175, 0.5938, 0.6225, 0.5938, 0.615, 0.5938, 0.6175, 0.5938, 0.6213, 0.5469, 0.625, 0.5, 0.375, 0.75, 0.375, 0.75, 0.4062, 0.75, 0.4375, 0.75, 0.4375, 0.75, 0.625, 0.5938, 0.4375, 0.75, 0.4062, 0.75, 0.4967, 0.75, 0.4375, 0.75, 0.4062, 0.75, 0.4358, 0.75])
me_026.materials.append(mat_color_c01)
me_026.materials.append(mat_color_c02)
me_026.materials.append(mat_color_c03)
me_026.update()
me_010 = bpy.data.meshes.new('立方体.010')
me_010.from_pydata([(-0.125, -0.125, -0.125), (0.375, -0.125, -0.125), (0.365, -0.2125, 0.1), (-0.125, -0.2179, 0.1018), (-0.115, -0.2125, 0.1), (-0.125, -0.2567, 0.03713), (-0.115, -0.25, 0.0375), (0.365, -0.25, 0.0375), (0.365, -0.2734, 0.3703), (-0.115, -0.2734, 0.3703), (-0.125, -0.202, -0.01757), (-0.115, -0.2, -0.0125), (0.365, -0.2, -0.0125), (-0.125, 0.12, -0.06807), (-0.115, 0.125, -0.07), (-0.125, 0.08773, -0.1037), (-0.115, 0.09515, -0.103), (-0.115, 0.09509, -0.002301), (-0.115, 0.125, -0.03), (0.365, 0.09515, -0.103), (0.365, 0.125, -0.07), (0.365, 0.125, -0.03), (0.365, 0.09509, -0.002301), (0.365, -0.2125, 0.15), (-0.115, -0.2125, 0.15), (0.375, -0.375, 0.375), (0.375, -0.375, 0.03713), (-0.125, -0.2802, 0.375), (-0.125, 0.12, -0.03218), (-0.125, 0.0932, -0.007369), (-0.125, -0.2179, 0.1495), (-0.125, -0.375, 0.375), (-0.125, -0.375, 0.03713), (0.375, -0.2179, 0.1018), (0.375, -0.2567, 0.03713), (0.375, -0.202, -0.01757), (0.375, -0.2802, 0.375), (0.375, -0.2179, 0.1495), (0.375, 0.12, -0.06807), (0.375, 0.08773, -0.1037), (0.375, 0.0932, -0.007369), (0.375, 0.12, -0.03218), (0.375, -0.375, -0.125), (-0.125, -0.375, -0.125)], [], [(19, 16, 14, 20), (17, 22, 21, 18), (12, 11, 6, 7), (22, 17, 11, 12), (14, 18, 21, 20), (15, 16, 19, 39, 1, 0), (7, 6, 4, 2), (23, 24, 9, 8), (7, 2, 33, 34), (4, 6, 5, 3), (12, 7, 34, 35), (23, 8, 36, 37), (27, 36, 8, 9), (6, 11, 10, 5), (24, 4, 3, 30), (38, 39, 19, 20), (15, 13, 14, 16), (28, 29, 17, 18), (40, 41, 21, 22), (13, 28, 18, 14), (41, 38, 20, 21), (11, 17, 29, 10), (35, 40, 22, 12), (2, 23, 37, 33), (9, 24, 30, 27), (2, 4, 24, 23), (27, 31, 25, 36), (30, 3, 5, 32, 31, 27), (25, 26, 34, 33, 37, 36), (0, 43, 32, 5, 10, 29, 28, 13, 15), (26, 42, 1, 39, 38, 41, 40, 35, 34)])
me_010.polygons.foreach_set('material_index', [0, 0, 0, 0, 0, 0, 1, 1, 1, 1, 0, 1, 1, 0, 1, 0, 0, 0, 0, 0, 0, 0, 0, 1, 1, 1, 1, 1, 1, 0, 0])
_uv = me_010.uv_layers.new(name='UVマップ')
_uv.uv.foreach_set('vector', [0.3725, 0.5149, 0.1275, 0.5149, 0.1275, 0.5, 0.3725, 0.5, 0.625, 0.2525, 0.625, 0.4975, 0.55, 0.4975, 0.55, 0.2525, 0.6275, 0.5625, 0.8725, 0.5625, 0.8725, 0.625, 0.6275, 0.625, 0.6275, 0.5058, 0.8725, 0.5058, 0.8725, 0.5625, 0.6275, 0.5625, 0.45, 0.2525, 0.55, 0.2525, 0.55, 0.4975, 0.45, 0.4975, 0.125, 0.5186, 0.1275, 0.5149, 0.3725, 0.5149, 0.375, 0.5186, 0.375, 0.625, 0.125, 0.625, 0.6275, 0.625, 0.8725, 0.625, 0.8725, 0.6563, 0.6275, 0.6562, 0.6275, 0.6719, 0.8725, 0.6719, 0.8725, 0.6872, 0.6275, 0.6872, 0.6275, 0.625, 0.6275, 0.6562, 0.6194, 0.6601, 0.5946, 0.6418, 0.8725, 0.6563, 0.8725, 0.625, 0.875, 0.625, 0.875, 0.6556, 0.6275, 0.5625, 0.6275, 0.625, 0.5946, 0.6418, 0.6026, 0.5743, 0.6275, 0.6719, 0.6275, 0.6872, 0.625, 0.6907, 0.62, 0.6741, 0.8621, 0.6519, 0.625, 0.6907, 0.6275, 0.6872, 0.8725, 0.6872, 0.8725, 0.625, 0.8725, 0.5625, 0.875, 0.5625, 0.875, 0.625, 0.625, 0.07812, 0.625, 0.09375, 0.6194, 0.08994, 0.62, 0.07587, 0.375, 0.5006, 0.375, 0.5149, 0.3725, 0.5149, 0.3725, 0.5, 0.125, 0.5149, 0.125, 0.5006, 0.1275, 0.5, 0.1275, 0.5149, 0.554, 0.25, 0.6212, 0.25, 0.625, 0.2525, 0.55, 0.2525, 0.6212, 0.5, 0.554, 0.5, 0.55, 0.4975, 0.625, 0.4975, 0.4553, 0.2479, 0.5451, 0.2484, 0.55, 0.2525, 0.45, 0.2525, 0.5451, 0.5016, 0.4553, 0.5021, 0.45, 0.4975, 0.55, 0.4975, 0.8725, 0.5625, 0.8725, 0.5058, 0.875, 0.5061, 0.875, 0.5625, 0.6026, 0.5743, 0.6121, 0.5069, 0.6275, 0.5058, 0.6275, 0.5625, 0.6275, 0.6562, 0.6275, 0.6719, 0.62, 0.6741, 0.6194, 0.6601, 0.625, 0.06283, 0.625, 0.07812, 0.62, 0.07587, 0.625, 0.05927, 0.6275, 0.6562, 0.8725, 0.6562, 0.8725, 0.6719, 0.6275, 0.6719, 0.625, 0.05927, 0.0, 0.0, 0.0, 0.0, 0.625, 0.6907, 0.62, 0.07587, 0.6194, 0.08994, 0.5946, 0.6418, 0.0, 0.0, 0.0, 0.0, 0.625, 0.05927, 0.0, 0.0, 0.0, 0.0, 0.5946, 0.6418, 0.6194, 0.6601, 0.62, 0.6741, 0.625, 0.6907, 0.375, 0.625, 0.0, 0.0, 0.0, 0.0, 0.5946, 0.6418, 0.6026, 0.5743, 0.6121, 0.5069, 0.5451, 0.5016, 0.4553, 0.5021, 0.375, 0.5186, 0.0, 0.0, 0.0, 0.0, 0.375, 0.625, 0.375, 0.5186, 0.4553, 0.5021, 0.5451, 0.5016, 0.6121, 0.5069, 0.6026, 0.5743, 0.5946, 0.6418])
me_010.materials.append(mat_color_c01)
me_010.materials.append(mat_color_c02)
me_010.update()
me_016 = bpy.data.meshes.new('立方体.016')
me_016.from_pydata([(-0.125, -0.125, -0.125), (0.375, -0.125, -0.125), (0.375, -0.2179, 0.1018), (0.365, -0.2125, 0.1), (-0.125, -0.2179, 0.1018), (-0.115, -0.2125, 0.1), (-0.125, -0.2567, 0.03713), (-0.115, -0.25, 0.0375), (0.375, -0.2567, 0.03713), (0.365, -0.25, 0.0375), (0.365, -0.2734, 0.3703), (0.375, -0.2802, 0.375), (-0.115, -0.2734, 0.3703), (-0.125, -0.202, -0.01757), (-0.115, -0.2, -0.0125), (0.375, -0.202, -0.01757), (0.365, -0.2, -0.0125), (-0.125, 0.12, -0.06807), (-0.115, 0.125, -0.07), (-0.125, 0.08773, -0.1037), (-0.115, 0.09515, -0.103), (-0.115, 0.09509, -0.002301), (-0.115, 0.125, -0.03), (0.365, 0.09515, -0.103), (0.375, 0.08773, -0.1037), (0.375, 0.12, -0.06807), (0.365, 0.125, -0.07), (0.375, 0.12, -0.03218), (0.365, 0.125, -0.03), (0.375, 0.0932, -0.007369), (0.365, 0.09509, -0.002301), (0.375, -0.2179, 0.1495), (0.365, -0.2125, 0.15), (-0.115, -0.2125, 0.15), (0.375, -0.375, 0.0375), (-0.125, -0.2802, 0.375), (-0.125, 0.12, -0.03218), (-0.125, 0.0932, -0.007369), (-0.125, -0.2179, 0.1495), (-0.125, -0.375, 0.375), (0.365, -0.275, 0.385), (0.375, -0.285, 0.375), (-0.115, -0.275, 0.385), (-0.125, -0.285, 0.375), (-0.115, -0.275, 0.715), (-0.125, -0.285, 0.725), (0.2931, -0.275, 0.715), (0.3, -0.285, 0.725), (0.365, -0.275, 0.5232), (0.375, -0.285, 0.525), (0.375, -0.325, 0.375), (-0.125, -0.325, 0.375), (0.375, -0.325, 0.525), (-0.125, -0.325, 0.725), (0.3, -0.325, 0.725), (0.2972, -0.375, 0.7209), (0.3701, -0.375, 0.5241), (0.37, -0.375, 0.375), (-0.125, -0.375, 0.72), (0.37, -0.325, 0.375), (0.3701, -0.325, 0.5241), (-0.125, -0.325, 0.72), (0.2972, -0.325, 0.7209), (0.375, -0.375, 0.375), (-0.125, -0.375, -0.125), (-0.125, -0.325, 0.03713), (-0.125, -0.325, -0.125), (0.375, -0.375, -0.125)], [], [(23, 20, 18, 26), (21, 30, 28, 22), (16, 14, 7, 9), (30, 21, 14, 16), (18, 22, 28, 26), (19, 20, 23, 24, 1, 0), (9, 7, 5, 3), (32, 33, 12, 10), (9, 3, 2, 8), (5, 7, 6, 4), (16, 9, 8, 15), (32, 10, 11, 31), (35, 11, 10, 12), (7, 14, 13, 6), (33, 5, 4, 38), (25, 24, 23, 26), (19, 17, 18, 20), (36, 37, 21, 22), (29, 27, 28, 30), (17, 36, 22, 18), (27, 25, 26, 28), (14, 21, 37, 13), (15, 29, 30, 16), (3, 32, 31, 2), (12, 33, 38, 35), (3, 5, 33, 32), (35, 43, 41, 11), (34, 67, 1, 24, 25, 27, 29, 15, 8), (51, 65, 66, 64, 39, 58, 61), (50, 41, 49, 52), (52, 54, 62, 60), (40, 42, 44, 46, 48), (42, 40, 41, 43), (44, 42, 43, 45), (48, 46, 47, 49), (40, 48, 49, 41), (46, 44, 45, 47), (43, 51, 61, 53, 45), (47, 54, 52, 49), (54, 53, 61, 62), (47, 45, 53, 54), (62, 61, 58, 55), (62, 55, 56, 60), (57, 59, 60, 56), (39, 57, 56, 55, 58), (50, 52, 60, 59), (57, 63, 50, 59), (8, 2, 31, 11, 41, 50, 63, 34), (13, 37, 36, 17, 19, 0, 66, 65, 6), (38, 4, 6, 65, 51, 43, 35)])
me_016.polygons.foreach_set('material_index', [0, 0, 0, 0, 0, 0, 1, 1, 1, 1, 0, 1, 1, 0, 1, 0, 0, 0, 0, 0, 0, 0, 0, 1, 1, 1, 1, 2, 2, 3, 3, 3, 3, 3, 3, 3, 3, 3, 3, 3, 3, 2, 2, 2, 2, 3, 2, 2, 0, 1])
_uv = me_016.uv_layers.new(name='UVマップ')
_uv.uv.foreach_set('vector', [0.3725, 0.5149, 0.1275, 0.5149, 0.1275, 0.5, 0.3725, 0.5, 0.625, 0.2525, 0.625, 0.4975, 0.55, 0.4975, 0.55, 0.2525, 0.6275, 0.5625, 0.8725, 0.5625, 0.8725, 0.625, 0.6275, 0.625, 0.6275, 0.5058, 0.8725, 0.5058, 0.8725, 0.5625, 0.6275, 0.5625, 0.45, 0.2525, 0.55, 0.2525, 0.55, 0.4975, 0.45, 0.4975, 0.125, 0.5186, 0.1275, 0.5149, 0.3725, 0.5149, 0.375, 0.5186, 0.375, 0.625, 0.125, 0.625, 0.6275, 0.625, 0.8725, 0.625, 0.8725, 0.6563, 0.6275, 0.6562, 0.6275, 0.6719, 0.8725, 0.6719, 0.8725, 0.6872, 0.6275, 0.6872, 0.6275, 0.625, 0.6275, 0.6562, 0.6194, 0.6601, 0.5946, 0.6418, 0.8725, 0.6563, 0.8725, 0.625, 0.875, 0.625, 0.875, 0.6556, 0.6275, 0.5625, 0.6275, 0.625, 0.5946, 0.6418, 0.6026, 0.5743, 0.6275, 0.6719, 0.6275, 0.6872, 0.625, 0.6907, 0.62, 0.6741, 0.8621, 0.6519, 0.625, 0.6907, 0.6275, 0.6872, 0.8725, 0.6872, 0.8725, 0.625, 0.8725, 0.5625, 0.875, 0.5625, 0.875, 0.625, 0.625, 0.07812, 0.625, 0.09375, 0.6194, 0.08994, 0.62, 0.07587, 0.375, 0.5006, 0.375, 0.5149, 0.3725, 0.5149, 0.3725, 0.5, 0.125, 0.5149, 0.125, 0.5006, 0.1275, 0.5, 0.1275, 0.5149, 0.554, 0.25, 0.6212, 0.25, 0.625, 0.2525, 0.55, 0.2525, 0.6212, 0.5, 0.554, 0.5, 0.55, 0.4975, 0.625, 0.4975, 0.4553, 0.2479, 0.5451, 0.2484, 0.55, 0.2525, 0.45, 0.2525, 0.5451, 0.5016, 0.4553, 0.5021, 0.45, 0.4975, 0.55, 0.4975, 0.8725, 0.5625, 0.8725, 0.5058, 0.875, 0.5061, 0.875, 0.5625, 0.6026, 0.5743, 0.6121, 0.5069, 0.6275, 0.5058, 0.6275, 0.5625, 0.6275, 0.6562, 0.6275, 0.6719, 0.62, 0.6741, 0.6194, 0.6601, 0.625, 0.06283, 0.625, 0.07812, 0.62, 0.07587, 0.625, 0.05927, 0.6275, 0.6562, 0.8725, 0.6562, 0.8725, 0.6719, 0.6275, 0.6719, 0.8621, 0.6519, 0.85, 0.6188, 0.625, 0.6938, 0.625, 0.6907, 0.0, 0.0, 0.0, 0.0, 0.375, 0.625, 0.375, 0.5186, 0.4553, 0.5021, 0.5451, 0.5016, 0.6121, 0.5069, 0.6026, 0.5743, 0.5946, 0.6418, 0.7375, 0.3094, 0.2973, 0.3209, 0.1875, 0.3125, 0.0, 0.0, 0.0, 0.0, 0.875, 0.75, 0.875, 0.7219, 0.625, 0.7219, 0.625, 0.6938, 0.625, 0.6938, 0.625, 0.7219, 0.625, 0.7219, 0.65, 0.7219, 0.65, 0.7219, 0.625, 0.7219, 0.6299, 0.6875, 0.87, 0.6875, 0.8698, 0.6875, 0.6542, 0.6875, 0.6296, 0.6875, 0.87, 0.6875, 0.6299, 0.6875, 0.625, 0.6938, 0.85, 0.6188, 0.8698, 0.6875, 0.87, 0.6875, 0.875, 0.6875, 0.875, 0.6875, 0.6296, 0.6875, 0.6542, 0.6875, 0.65, 0.6938, 0.625, 0.6938, 0.6299, 0.6875, 0.6296, 0.6875, 0.625, 0.6938, 0.625, 0.6938, 0.6542, 0.6875, 0.8698, 0.6875, 0.875, 0.6938, 0.65, 0.6938, 0.85, 0.6188, 0.7375, 0.3094, 0.875, 0.7219, 0.875, 0.7219, 0.875, 0.6938, 0.65, 0.6938, 0.65, 0.7219, 0.625, 0.7219, 0.625, 0.6938, 0.65, 0.7219, 0.875, 0.7219, 0.875, 0.7219, 0.65, 0.7219, 0.65, 0.6938, 0.875, 0.6938, 0.875, 0.7219, 0.65, 0.7219, 0.65, 0.7219, 0.875, 0.7219, 0.875, 0.75, 0.65, 0.75, 0.65, 0.7219, 0.65, 0.75, 0.625, 0.75, 0.625, 0.7219, 0.625, 0.75, 0.625, 0.7219, 0.625, 0.7219, 0.625, 0.75, 0.0, 0.0, 0.625, 0.75, 0.625, 0.75, 0.65, 0.75, 0.875, 0.75, 0.625, 0.7219, 0.625, 0.7219, 0.625, 0.7219, 0.625, 0.7219, 0.625, 0.75, 0.0, 0.0, 0.625, 0.7219, 0.625, 0.7219, 0.5946, 0.6418, 0.6194, 0.6601, 0.62, 0.6741, 0.625, 0.6907, 0.625, 0.6938, 0.625, 0.7219, 0.0, 0.0, 0.0, 0.0, 0.6026, 0.5743, 0.6121, 0.5069, 0.5451, 0.5016, 0.4553, 0.5021, 0.375, 0.5186, 0.375, 0.625, 0.1875, 0.3125, 0.2973, 0.3209, 0.5946, 0.6418, 0.62, 0.07587, 0.6194, 0.08994, 0.875, 0.625, 0.4375, 0.3125, 0.7375, 0.3094, 0.85, 0.6188, 0.8621, 0.6519])
me_016.materials.append(mat_color_c01)
me_016.materials.append(mat_color_c02)
me_016.materials.append(mat_color_c03)
me_016.materials.append(mat_color_gray)
me_016.update()
me_005 = bpy.data.meshes.new('立方体.005')
me_005.from_pydata([(0.125, -0.25, -0.025), (0.375, -0.375, 0.375), (0.125, -0.375, 0.375), (0.125, -0.2416, 0.09079), (0.375, -0.2225, 0.09079), (0.125, -0.278, 0.275), (0.375, -0.2586, 0.275), (0.375, -0.375, -0.125), (0.375, -0.25, -0.025), (0.125, 0.125, -0.1), (0.125, 0.1, -0.125), (0.125, 0.075, -0.01188), (0.125, 0.125, -0.02974), (0.375, 0.1, -0.125), (0.375, 0.125, -0.1), (0.375, 0.125, -0.025), (0.375, 0.075, -1.863e-08), (0.375, -0.175, -0.0125), (0.125, -0.175, -0.02317), (0.275, -0.2404, 0.09079), (0.275, -0.2756, 0.275), (0.275, 0.075, -0.01188), (0.275, 0.125, -0.02974), (0.275, -0.175, -0.02317), (0.275, -0.25, -0.025), (0.375, -0.2283, 0.1571), (0.125, -0.2481, 0.1571), (0.275, -0.2465, 0.1571), (0.125, -0.25, -0.025), (0.375, -0.125, -0.125), (0.125, -0.125, -0.125), (0.375, -0.2918, 0.3656), (0.375, -0.3053, 0.375), (0.125, -0.3233, 0.375), (0.125, -0.31, 0.3656), (0.275, -0.3078, 0.3656), (0.2759, -0.3212, 0.375)], [], [(24, 28, 3, 19), (13, 14, 15, 16, 17, 8, 7, 29), (23, 18, 0, 24), (16, 15, 22), (13, 10, 9, 14), (21, 11, 18, 23), (16, 21, 23, 17), (11, 21, 22, 12), (17, 23, 24), (26, 5, 20, 27), (24, 19, 4), (3, 26, 27, 19), (8, 24, 4), (21, 16, 22), (9, 12, 22, 15, 14), (10, 13, 29, 30), (8, 17, 24), (4, 19, 27, 25), (27, 20, 6, 25), (36, 32, 31, 35), (33, 36, 35, 34), (32, 36, 33, 2, 1), (35, 31, 6, 20), (7, 8, 4, 25, 6, 31, 32, 1), (34, 35, 20, 5)])
me_005.polygons.foreach_set('material_index', [1, 0, 0, 0, 0, 0, 0, 0, 0, 1, 1, 1, 1, 0, 0, 0, 0, 1, 1, 1, 1, 1, 1, 1, 1])
_uv = me_005.uv_layers.new(name='UVマップ')
_uv.uv.foreach_set('vector', [0.75, 0.6875, 0.875, 0.6875, 0.875, 0.6875, 0.75, 0.6875, 0.375, 0.5125, 0.375, 0.5, 0.5625, 0.5, 0.625, 0.5, 0.625, 0.6612, 0.625, 0.6875, 0.0, 0.0, 0.0, 0.0, 0.75, 0.6612, 0.875, 0.6612, 0.875, 0.6875, 0.75, 0.6875, 0.625, 0.5, 0.5625, 0.5, 0.5625, 0.375, 0.375, 0.5125, 0.125, 0.5125, 0.125, 0.5, 0.375, 0.5, 0.75, 0.5125, 0.875, 0.5125, 0.875, 0.6612, 0.75, 0.6612, 0.625, 0.5125, 0.75, 0.5125, 0.75, 0.6612, 0.625, 0.6612, 0.625, 0.25, 0.625, 0.375, 0.5625, 0.375, 0.5625, 0.25, 0.625, 0.6612, 0.75, 0.6612, 0.75, 0.6875, 0.875, 0.6875, 0.875, 0.6875, 0.75, 0.6875, 0.75, 0.6875, 0.75, 0.6875, 0.75, 0.6875, 0.625, 0.6875, 0.875, 0.6875, 0.875, 0.6875, 0.75, 0.6875, 0.75, 0.6875, 0.625, 0.6875, 0.75, 0.6875, 0.625, 0.6875, 0.625, 0.375, 0.625, 0.5, 0.5625, 0.375, 0.4375, 0.25, 0.5625, 0.25, 0.5625, 0.375, 0.5625, 0.5, 0.4375, 0.5, 0.125, 0.5125, 0.375, 0.5125, 0.0, 0.0, 0.0, 0.0, 0.625, 0.6875, 0.625, 0.6612, 0.75, 0.6875, 0.625, 0.6875, 0.75, 0.6875, 0.75, 0.6875, 0.625, 0.6875, 0.75, 0.6875, 0.75, 0.6875, 0.625, 0.6875, 0.625, 0.6875, 0.7428, 0.698, 0.625, 0.6954, 0.625, 0.6875, 0.75, 0.6875, 0.875, 0.6976, 0.7428, 0.698, 0.75, 0.6875, 0.875, 0.6875, 0.625, 0.6954, 0.7428, 0.698, 0.875, 0.6976, 0.875, 0.75, 0.625, 0.75, 0.75, 0.6875, 0.625, 0.6875, 0.625, 0.6875, 0.75, 0.6875, 0.0, 0.0, 0.625, 0.6875, 0.625, 0.6875, 0.625, 0.6875, 0.625, 0.6875, 0.625, 0.6875, 0.625, 0.6954, 0.625, 0.75, 0.875, 0.6875, 0.75, 0.6875, 0.75, 0.6875, 0.875, 0.6875])
me_005.materials.append(mat_color_c01)
me_005.materials.append(mat_color_c02)
me_005.update()
me_006 = bpy.data.meshes.new('立方体.006')
me_006.from_pydata([(0.125, -0.25, -0.025), (0.125, 0.1, -0.125), (0.125, 0.125, -0.1), (0.125, 0.125, -0.025), (0.125, 0.075, -1.863e-08), (0.125, -0.175, -0.0125), (-0.125, -0.25, -0.025), (-0.125, 0.1, -0.125), (-0.125, 0.125, -0.1), (-0.125, 0.125, -0.025), (-0.125, 0.075, -1.863e-08), (-0.125, -0.175, -0.0125), (0.125, -0.3, 0.375), (0.125, -0.375, 0.375), (0.125, -0.25, 0.05), (0.125, -0.275, 0.275), (0.125, -0.275, -0.125), (0.125, -0.375, -0.125), (-0.125, -0.3, 0.375), (-0.125, -0.375, 0.375), (-0.125, -0.25, 0.05), (-0.125, -0.275, 0.275), (-0.125, -0.275, -0.125), (-0.125, -0.375, -0.125), (0.125, -0.125, -0.125), (-0.125, -0.125, -0.125)], [], [(7, 8, 2, 1), (10, 11, 5, 4), (24, 25, 7, 1), (2, 8, 9, 3), (1, 2, 3, 4, 5, 0, 16, 24), (3, 9, 10, 4), (7, 25, 22, 6, 11, 10, 9, 8), (11, 6, 0, 5), (6, 20, 14, 0), (18, 19, 13, 12), (15, 21, 18, 12), (14, 20, 21, 15), (13, 17, 16, 0, 14, 15, 12), (19, 18, 21, 20, 6, 22, 23)])
me_006.polygons.foreach_set('material_index', [0, 0, 0, 0, 0, 0, 0, 0, 1, 1, 1, 1, 1, 1])
_uv = me_006.uv_layers.new(name='UVマップ')
_uv.uv.foreach_set('vector', [0.375, 0.5125, 0.375, 0.5, 0.375, 0.5, 0.375, 0.5125, 0.625, 0.5125, 0.625, 0.6612, 0.625, 0.6612, 0.625, 0.5125, 0.375, 0.5125, 0.375, 0.5125, 0.375, 0.5125, 0.375, 0.5125, 0.4375, 0.5, 0.4375, 0.5, 0.5625, 0.5, 0.5625, 0.5, 0.375, 0.5125, 0.375, 0.5, 0.5625, 0.5, 0.625, 0.5, 0.625, 0.6612, 0.625, 0.6875, 0.375, 0.5125, 0.375, 0.5125, 0.5625, 0.5, 0.5625, 0.5, 0.625, 0.5, 0.625, 0.5, 0.375, 0.5125, 0.375, 0.5125, 0.375, 0.5125, 0.625, 0.6875, 0.625, 0.6612, 0.625, 0.5, 0.5625, 0.5, 0.375, 0.5, 0.625, 0.6612, 0.625, 0.6875, 0.625, 0.6875, 0.625, 0.6612, 0.625, 0.6875, 0.625, 0.6875, 0.625, 0.6875, 0.625, 0.6875, 0.625, 0.6875, 0.625, 0.75, 0.625, 0.75, 0.625, 0.6875, 0.625, 0.6875, 0.625, 0.6875, 0.625, 0.6875, 0.625, 0.6875, 0.625, 0.6875, 0.625, 0.6875, 0.625, 0.6875, 0.625, 0.6875, 0.625, 0.75, 0.0, 0.0, 0.625, 0.6875, 0.625, 0.6875, 0.625, 0.6875, 0.625, 0.6875, 0.625, 0.6875, 0.625, 0.75, 0.625, 0.6875, 0.625, 0.6875, 0.625, 0.6875, 0.625, 0.6875, 0.625, 0.6875, 0.0, 0.0])
me_006.materials.append(mat_color_c01)
me_006.materials.append(mat_color_c02)
me_006.update()
me_007 = bpy.data.meshes.new('立方体.007')
me_007.from_pydata([(0.125, -0.375, 0.375), (0.125, -0.3118, -0.06181), (0.125, -0.285, 0.1744), (0.125, -0.285, 0.04564), (0.125, -0.307, 0.3502), (0.125, -0.3238, 0.365), (0.125, -0.375, -0.125), (0.125, 0.08086, -0.125), (0.125, 0.115, -0.09086), (0.125, 0.115, -0.05932), (0.125, 0.09238, -0.03799), (0.125, -0.125, -0.125), (-0.125, -0.285, 0.04564), (-0.125, -0.3118, -0.06181), (-0.125, -0.285, 0.1744), (-0.125, -0.3238, 0.365), (-0.125, -0.307, 0.3502), (-0.125, -0.375, 0.375), (-0.125, -0.375, -0.125), (-0.125, -0.125, -0.125), (-0.125, 0.115, -0.09086), (-0.125, 0.08086, -0.125), (-0.125, 0.09238, -0.03799), (-0.125, 0.115, -0.05932)], [], [(11, 7, 8, 9, 10, 1, 6), (15, 16, 14, 12, 13, 18, 17), (13, 22, 23, 20, 21, 19, 18), (3, 1, 13, 12), (5, 4, 16, 15), (7, 11, 19, 21), (2, 3, 12, 14), (4, 2, 14, 16), (1, 10, 22, 13), (8, 7, 21, 20), (9, 8, 20, 23), (0, 5, 15, 17), (10, 9, 23, 22), (3, 2, 4, 5, 0, 6, 1)])
me_007.polygons.foreach_set('material_index', [1, 0, 1, 0, 0, 1, 0, 0, 1, 1, 1, 0, 1, 0])
_uv = me_007.uv_layers.new(name='UVマップ')
_uv.uv.foreach_set('vector', [0.375, 0.636, 0.375, 0.5221, 0.375, 0.5015, 0.4576, 0.5018, 0.4858, 0.5023, 0.4803, 0.5394, 0.0, 0.0, 0.6217, 0.5816, 0.6185, 0.5315, 0.577, 0.5232, 0.5332, 0.5201, 0.4803, 0.5394, 0.375, 0.75, 0.635, 0.75, 0.4803, 0.5394, 0.4858, 0.5023, 0.4576, 0.5018, 0.418, 0.5031, 0.375, 0.5221, 0.375, 0.636, 0.375, 0.75, 0.5332, 0.5201, 0.4803, 0.5394, 0.4803, 0.5394, 0.5332, 0.5201, 0.6217, 0.5816, 0.6185, 0.5315, 0.6185, 0.5315, 0.6217, 0.5816, 0.375, 0.5221, 0.375, 0.636, 0.375, 0.636, 0.375, 0.5221, 0.577, 0.5232, 0.5332, 0.5201, 0.5332, 0.5201, 0.577, 0.5232, 0.6185, 0.5315, 0.577, 0.5232, 0.577, 0.5232, 0.6185, 0.5315, 0.4803, 0.5394, 0.4858, 0.5023, 0.4858, 0.5023, 0.4803, 0.5394, 0.375, 0.5015, 0.375, 0.515, 0.375, 0.515, 0.375, 0.5015, 0.4576, 0.5018, 0.418, 0.5031, 0.418, 0.5031, 0.4576, 0.5018, 0.635, 0.75, 0.6217, 0.5816, 0.6217, 0.5816, 0.635, 0.75, 0.4858, 0.5023, 0.4576, 0.5018, 0.4576, 0.5018, 0.4858, 0.5023, 0.5332, 0.5201, 0.577, 0.5232, 0.6185, 0.5315, 0.6217, 0.5816, 0.635, 0.75, 0.0, 0.0, 0.4803, 0.5394])
me_007.materials.append(mat_color_c02)
me_007.materials.append(mat_color_c01)
me_007.update()
me_009 = bpy.data.meshes.new('立方体.009')
me_009.from_pydata([(0.125, -0.125, -0.125), (0.125, -0.2179, 0.1018), (0.125, -0.2567, 0.03713), (0.125, -0.202, -0.01757), (0.125, 0.12, -0.06807), (0.125, 0.08773, -0.1037), (0.125, -0.2802, 0.375), (0.125, 0.12, -0.03218), (0.125, 0.0932, -0.007369), (0.125, -0.2179, 0.1495), (0.125, -0.375, 0.375), (0.125, -0.375, 0.03713), (0.125, -0.375, -0.125), (-0.125, -0.2802, 0.375), (-0.125, -0.2179, 0.1495), (-0.125, -0.2567, 0.03713), (-0.125, -0.2179, 0.1018), (-0.125, -0.202, -0.01757), (-0.125, 0.08773, -0.1037), (-0.125, 0.12, -0.06807), (-0.125, -0.125, -0.125), (-0.125, 0.0932, -0.007369), (-0.125, 0.12, -0.03218), (-0.125, -0.375, 0.375), (-0.125, -0.375, 0.03713), (-0.125, -0.375, -0.125)], [], [(3, 8, 21, 17), (14, 16, 15, 24, 23, 13), (20, 25, 24, 15, 17, 21, 22, 19, 18), (1, 2, 15, 16), (5, 0, 20, 18), (9, 1, 16, 14), (4, 5, 18, 19), (8, 7, 22, 21), (2, 3, 17, 15), (10, 6, 13, 23), (7, 4, 19, 22), (6, 9, 14, 13), (6, 10, 11, 2, 1, 9), (2, 11, 12, 0, 5, 4, 7, 8, 3)])
me_009.polygons.foreach_set('material_index', [0, 1, 0, 1, 0, 1, 0, 0, 0, 1, 0, 1, 1, 0])
_uv = me_009.uv_layers.new(name='UVマップ')
_uv.uv.foreach_set('vector', [0.875, 0.5625, 0.875, 0.5061, 0.875, 0.5061, 0.875, 0.5625, 0.62, 0.07587, 0.6194, 0.08994, 0.5946, 0.6418, 0.0, 0.0, 0.0, 0.0, 0.625, 0.05927, 0.375, 0.625, 0.0, 0.0, 0.0, 0.0, 0.5946, 0.6418, 0.6026, 0.5743, 0.6121, 0.5069, 0.5451, 0.5016, 0.4553, 0.5021, 0.375, 0.5186, 0.875, 0.6556, 0.875, 0.625, 0.875, 0.625, 0.875, 0.6556, 0.125, 0.5186, 0.125, 0.625, 0.125, 0.625, 0.125, 0.5186, 0.62, 0.07587, 0.6194, 0.08994, 0.6194, 0.08994, 0.62, 0.07587, 0.125, 0.5006, 0.125, 0.5149, 0.125, 0.5149, 0.125, 0.5006, 0.6212, 0.25, 0.554, 0.25, 0.554, 0.25, 0.6212, 0.25, 0.875, 0.625, 0.875, 0.5625, 0.875, 0.5625, 0.875, 0.625, 0.0, 0.0, 0.625, 0.05927, 0.625, 0.05927, 0.0, 0.0, 0.5451, 0.2484, 0.4553, 0.2479, 0.4553, 0.2479, 0.5451, 0.2484, 0.625, 0.05927, 0.62, 0.07587, 0.62, 0.07587, 0.625, 0.05927, 0.625, 0.05927, 0.0, 0.0, 0.0, 0.0, 0.875, 0.625, 0.875, 0.6556, 0.62, 0.07587, 0.875, 0.625, 0.0, 0.0, 0.0, 0.0, 0.0, 0.0, 0.125, 0.5186, 0.125, 0.5006, 0.5451, 0.2484, 0.6212, 0.25, 0.875, 0.5625])
me_009.materials.append(mat_color_c01)
me_009.materials.append(mat_color_c02)
me_009.update()
me_015 = bpy.data.meshes.new('立方体.015')
me_015.from_pydata([(0.125, -0.375, 0.375), (0.125, -0.2225, 0.09079), (0.125, -0.2586, 0.275), (0.125, -0.375, -0.125), (0.125, -0.25, -0.025), (0.125, 0.1, -0.125), (0.125, 0.125, -0.1), (0.125, 0.125, -0.025), (0.125, 0.075, -1.863e-08), (0.125, -0.175, -0.0125), (0.125, -0.2283, 0.1571), (0.125, -0.125, -0.125), (-0.125, -0.2586, 0.275), (-0.125, -0.2283, 0.1571), (-0.125, -0.375, 0.375), (-0.125, -0.375, -0.125), (-0.125, -0.25, -0.025), (-0.125, 0.125, -0.1), (-0.125, 0.1, -0.125), (-0.125, 0.075, -1.863e-08), (-0.125, 0.125, -0.025), (-0.125, -0.175, -0.0125), (-0.125, -0.2225, 0.09079), (-0.125, -0.125, -0.125), (0.125, -0.2918, 0.3656), (0.125, -0.3052, 0.375), (-0.125, -0.3052, 0.375), (-0.125, -0.2918, 0.3656)], [], [(9, 8, 19, 21), (18, 23, 15, 16, 21, 19, 20, 17), (4, 9, 21, 16), (6, 5, 18, 17), (1, 4, 16, 22), (8, 7, 20, 19), (2, 10, 13, 12), (7, 6, 17, 20), (5, 11, 23, 18), (10, 1, 22, 13), (6, 7, 8, 9, 4, 3, 11, 5), (26, 25, 24, 27), (2, 24, 25, 0, 3, 4, 1, 10), (0, 25, 26, 14), (24, 2, 12, 27), (15, 14, 26, 27, 12, 13, 22, 16)])
me_015.polygons.foreach_set('material_index', [0, 0, 0, 0, 1, 0, 1, 0, 0, 1, 0, 1, 1, 1, 1, 1])
_uv = me_015.uv_layers.new(name='UVマップ')
_uv.uv.foreach_set('vector', [0.625, 0.6612, 0.625, 0.5125, 0.625, 0.5125, 0.625, 0.6612, 0.375, 0.5125, 0.0, 0.0, 0.0, 0.0, 0.625, 0.6875, 0.625, 0.6612, 0.625, 0.5, 0.5625, 0.5, 0.375, 0.5, 0.625, 0.6875, 0.625, 0.6612, 0.625, 0.6612, 0.625, 0.6875, 0.375, 0.5, 0.375, 0.5125, 0.375, 0.5125, 0.375, 0.5, 0.625, 0.6875, 0.625, 0.6875, 0.625, 0.6875, 0.625, 0.6875, 0.625, 0.5, 0.5625, 0.5, 0.5625, 0.5, 0.625, 0.5, 0.625, 0.6875, 0.625, 0.6875, 0.625, 0.6875, 0.625, 0.6875, 0.5625, 0.5, 0.4375, 0.5, 0.4375, 0.5, 0.5625, 0.5, 0.375, 0.5125, 0.0, 0.0, 0.0, 0.0, 0.375, 0.5125, 0.625, 0.6875, 0.625, 0.6875, 0.625, 0.6875, 0.625, 0.6875, 0.4375, 0.5, 0.5625, 0.5, 0.625, 0.5, 0.625, 0.6612, 0.625, 0.6875, 0.0, 0.0, 0.0, 0.0, 0.375, 0.5125, 0.625, 0.6953, 0.568, 0.627, 0.625, 0.6875, 0.625, 0.6875, 0.625, 0.6875, 0.625, 0.6875, 0.568, 0.627, 0.0, 0.0, 0.0, 0.0, 0.625, 0.6875, 0.625, 0.6875, 0.625, 0.6875, 0.625, 0.75, 0.568, 0.627, 0.625, 0.6953, 0.625, 0.75, 0.625, 0.6875, 0.625, 0.6875, 0.625, 0.6875, 0.625, 0.6875, 0.0, 0.0, 0.625, 0.75, 0.625, 0.6953, 0.625, 0.6875, 0.625, 0.6875, 0.625, 0.6875, 0.625, 0.6875, 0.625, 0.6875])
me_015.materials.append(mat_color_c01)
me_015.materials.append(mat_color_c02)
me_015.update()

# ---- objects
ob_mirror = bpy.data.objects.new('mirror', None)
ob_driver_seat_1_1 = bpy.data.objects.new('driver_seat_1_1', me_001)
ob_driver_seat_1_2 = bpy.data.objects.new('driver_seat_1_2', me_002)
ob_driver_seat_1_3 = bpy.data.objects.new('driver_seat_1_3', me_004)
ob_driver_seat_1_wall1 = bpy.data.objects.new('driver_seat_1_wall1', me_017)
ob_driver_seat_1_4 = bpy.data.objects.new('driver_seat_1_4', me_021)
ob_driver_seat_1_floor = bpy.data.objects.new('driver_seat_1_floor', me_001_1)
ob_driver_seat_1_wall2 = bpy.data.objects.new('driver_seat_1_wall2', me_003)
ob_type1 = bpy.data.objects.new('type1', me_014)
ob_backrest_type1 = bpy.data.objects.new('backrest_type1', me_013)
ob_type3 = bpy.data.objects.new('type3', me_018)
ob_type2 = bpy.data.objects.new('type2', me_012)
ob_backrest_type2 = bpy.data.objects.new('backrest_type2', me_011)
ob_type6 = bpy.data.objects.new('type6', me_008)
ob_type4 = bpy.data.objects.new('type4', me_022)
ob_type5 = bpy.data.objects.new('type5', me_026)
ob_type7 = bpy.data.objects.new('type7', me_010)
ob_type8 = bpy.data.objects.new('type8', me_016)
ob_type9 = bpy.data.objects.new('type9', me_005)
ob_spacer_type1 = bpy.data.objects.new('spacer_type1', me_006)
ob_spacer_type6 = bpy.data.objects.new('spacer_type6', me_007)
ob_spacer_type7 = bpy.data.objects.new('spacer_type7', me_009)
ob_spacer_type9 = bpy.data.objects.new('spacer_type9', me_015)

# ---- transforms, parenting, visibility, modifiers, constraints
ob_mirror.location = (0.125, 0.0, 0.0)
ob_driver_seat_1_1.location = (0.0, 0.2, -0.125)
_m = ob_driver_seat_1_1.modifiers.new('ミラー', 'MIRROR')
_m = ob_driver_seat_1_1.modifiers.new('デシメート', 'DECIMATE')
_m.decimate_type = 'DISSOLVE'
_m.angle_limit = 0.01745
ob_driver_seat_1_2.location = (0.0, -0.1107, 0.06675)
ob_driver_seat_1_2.rotation_euler = (1.745, -0.0, 0.0)
_m = ob_driver_seat_1_2.modifiers.new('ミラー', 'MIRROR')
_m = ob_driver_seat_1_2.modifiers.new('デシメート', 'DECIMATE')
_m.decimate_type = 'DISSOLVE'
_m.angle_limit = 0.01745
ob_driver_seat_1_3.location = (0.0, 0.2, -0.125)
_m = ob_driver_seat_1_3.modifiers.new('ミラー', 'MIRROR')
ob_driver_seat_1_wall1.location = (0.0, 0.0, -0.245)
_m = ob_driver_seat_1_wall1.modifiers.new('ミラー', 'MIRROR')
ob_driver_seat_1_4.location = (0.0, 0.0, -0.245)
_m = ob_driver_seat_1_4.modifiers.new('ミラー', 'MIRROR')
ob_driver_seat_1_floor.location = (0.0, 0.0, -0.375)
ob_driver_seat_1_wall2.location = (0.0, 0.0, -0.245)
_m = ob_driver_seat_1_wall2.modifiers.new('ミラー', 'MIRROR')
ob_type1.location = (0.0, 0.0, 0.0)
_m = ob_type1.modifiers.new('ミラー', 'MIRROR')
_m.mirror_object = ob_mirror
_m = ob_type1.modifiers.new('デシメート', 'DECIMATE')
_m.decimate_type = 'DISSOLVE'
_m.angle_limit = 0.01745
ob_backrest_type1.location = (0.0, -0.25, 0.0)
_m = ob_backrest_type1.modifiers.new('ミラー', 'MIRROR')
_m.mirror_object = ob_mirror
_m = ob_backrest_type1.modifiers.new('デシメート', 'DECIMATE')
_m.decimate_type = 'DISSOLVE'
_m.angle_limit = 0.01745
ob_type3.location = (0.0, 0.0, 0.0)
ob_type2.location = (0.0, 0.0, 0.0)
_m = ob_type2.modifiers.new('ミラー', 'MIRROR')
_m.mirror_object = ob_mirror
_m = ob_type2.modifiers.new('デシメート', 'DECIMATE')
_m.decimate_type = 'DISSOLVE'
_m.angle_limit = 0.01745
ob_backrest_type2.location = (0.0, -0.25, 0.0)
_m = ob_backrest_type2.modifiers.new('ミラー', 'MIRROR')
_m.mirror_object = ob_mirror
_m = ob_backrest_type2.modifiers.new('デシメート', 'DECIMATE')
_m.decimate_type = 'DISSOLVE'
_m.angle_limit = 0.01745
ob_type6.location = (0.0, 0.0, 0.0)
ob_type4.location = (0.0, 0.0, 0.0)
ob_type5.location = (0.0, 0.0, 0.0)
ob_type7.location = (0.0, 0.0, 0.0)
ob_type8.location = (0.0, 0.0, 0.0)
ob_type9.location = (0.0, 0.0, 0.0)
_m = ob_type9.modifiers.new('ミラー', 'MIRROR')
_m.mirror_object = ob_mirror
ob_spacer_type1.location = (0.0, 0.0, 0.0)
ob_spacer_type6.location = (0.0, 0.0, 0.0)
ob_spacer_type7.location = (0.0, 0.0, 0.0)
ob_spacer_type9.location = (0.0, 0.0, 0.0)

# ---- collection membership
scene.collection.objects.link(ob_mirror)
col_driver_seat_1.objects.link(ob_driver_seat_1_1)
col_driver_seat_1.objects.link(ob_driver_seat_1_2)
col_driver_seat_1.objects.link(ob_driver_seat_1_3)
col_driver_seat_1.objects.link(ob_driver_seat_1_wall1)
col_driver_seat_1.objects.link(ob_driver_seat_1_4)
col_driver_seat_1.objects.link(ob_driver_seat_1_floor)
col_driver_seat_1.objects.link(ob_driver_seat_1_wall2)
col_seats.objects.link(ob_type1)
col_seats.objects.link(ob_backrest_type1)
col_seats.objects.link(ob_type3)
col_seats.objects.link(ob_type2)
col_seats.objects.link(ob_backrest_type2)
col_seats.objects.link(ob_type6)
col_seats.objects.link(ob_type4)
col_seats.objects.link(ob_type5)
col_seats.objects.link(ob_type7)
col_seats.objects.link(ob_type8)
col_seats.objects.link(ob_type9)
col_seats.objects.link(ob_spacer_type1)
col_seats.objects.link(ob_spacer_type6)
col_seats.objects.link(ob_spacer_type7)
col_seats.objects.link(ob_spacer_type9)

# ---- scene / render settings (as saved in the file)
scene.frame_start = 1; scene.frame_end = 250; scene.frame_set(2)
scene.render.engine = 'BLENDER_EEVEE_NEXT'
bpy.context.view_layer.update()

# ---- added for rendering (the .blend has no active camera and no usable light): camera, sun
cam_auto = bpy.data.cameras.new('AutoCamera')
cam_auto.lens = 50.0
cam_auto.sensor_width = 36.0
cam_auto.clip_end = 1000.0
ob_auto_camera = bpy.data.objects.new('AutoCamera', cam_auto)
scene.collection.objects.link(ob_auto_camera)
ob_auto_camera.location = (1.39915, -1.63598, 1.24899)
ob_auto_camera.rotation_euler = (1.09748, -7.21219e-08, 0.694738)
scene.camera = ob_auto_camera
light_auto_sun = bpy.data.lights.new('AutoSun', 'SUN')
light_auto_sun.energy = 3.0
light_auto_sun.angle = 0.0523599
ob_auto_sun = bpy.data.objects.new('AutoSun', light_auto_sun)
scene.collection.objects.link(ob_auto_sun)
ob_auto_sun.rotation_euler = (0.872665, 0.174533, 0.523599)
bpy.context.view_layer.update()
